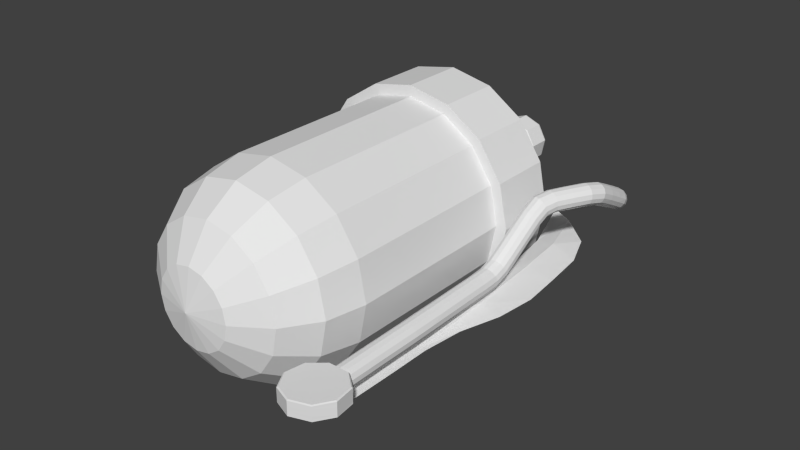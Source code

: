 # Source: BasicShip_02.blend  (saved by Blender 2.70.0; exported with 4.5.12 LTS)
import bpy
from mathutils import Matrix  # noqa: F401  (used for matrix-valued properties, if any)

bpy.ops.wm.read_factory_settings(use_empty=True)
scene = bpy.context.scene
scene.name = 'Scene'

# ---- collections
col_collection_1 = bpy.data.collections.new('Collection 1'); scene.collection.children.link(col_collection_1)

# ---- world
world_world = bpy.data.worlds.new('World'); scene.world = world_world
world_world.color = (0.05088, 0.05088, 0.05088)
world_world.use_sun_shadow = False
world_world.sun_shadow_jitter_overblur = 0.0
world_world.cycles.sampling_method = 'MANUAL'
world_world.cycles.sample_map_resolution = 256

# ---- meshes
me_group17566 = bpy.data.meshes.new('Group17566')
me_group17566.from_pydata([(1.421, -0.08173, 2.333), (1.439, -0.103, 2.341), (1.454, -0.09482, 2.292), (1.425, -0.07074, 2.297), (1.395, -0.0807, 2.344), (1.413, -0.1096, 2.366), (1.389, -0.06117, 2.295), (0.7325, 0.2625, -0.7066), (0.733, 0.242, -0.6858), (0.7256, 0.2122, -0.7269), (0.7267, 0.2476, -0.7418), (0.7224, 0.2905, -0.705), (0.7222, 0.2787, -0.6617), (0.7113, 0.283, -0.7528), (0.6893, 0.2646, -0.6259), (0.6953, 0.2403, -0.6271), (0.7137, 0.2558, -0.6422), (0.6966, 0.2811, -0.6375), (0.6718, 0.2934, -0.6318), (0.6689, 0.2701, -0.6203), (0.6681, 0.2378, -0.6156), (0.6011, 0.2234, -0.6293), (0.5802, 0.2041, -0.6516), (0.6093, 0.1787, -0.6517), (0.6271, 0.2109, -0.6244), (0.6361, 0.2493, -0.6136), (0.5986, 0.2538, -0.6261), (0.5635, 0.2369, -0.6608), (0.6458, 0.3209, -0.6525), (0.6726, 0.3181, -0.6561), (0.6622, 0.3342, -0.6958), (0.6248, 0.3312, -0.681), (0.6021, 0.3112, -0.6576), (0.6387, 0.3038, -0.6358), (1.315, -0.165, 2.332), (1.302, -0.1669, 2.296), (1.317, -0.2006, 2.291), (1.33, -0.1866, 2.338), (1.32, -0.1389, 2.342), (1.301, -0.1279, 2.296), (1.343, -0.1606, 2.362), (1.386, -0.1945, 2.359), (1.37, -0.1788, 2.367), (1.357, -0.2051, 2.34), (1.386, -0.2159, 2.336), (1.416, -0.2065, 2.337), (1.402, -0.1846, 2.362), (1.384, -0.1594, 2.374), (1.432, -0.1575, 2.361), (1.419, -0.1711, 2.363), (1.438, -0.1882, 2.337), (1.452, -0.1628, 2.34), (1.449, -0.1313, 2.342), (1.424, -0.1369, 2.366), (1.399, -0.1479, 2.374), (1.382, -0.1208, 2.375), (1.363, -0.137, 2.372), (1.362, -0.09023, 2.351), (1.337, -0.1093, 2.351), (1.35, -0.06888, 2.298), (1.319, -0.09341, 2.298), (1.345, -0.05894, 2.23), (1.311, -0.08663, 2.229), (1.29, -0.125, 2.228), (1.307, -0.08141, 2.087), (1.285, -0.1212, 2.087), (1.285, -0.1663, 2.086), (1.291, -0.1679, 2.227), (1.304, -0.2075, 2.086), (1.309, -0.2069, 2.226), (1.337, -0.2372, 2.085), (1.342, -0.2344, 2.225), (1.348, -0.2251, 2.292), (1.384, -0.2432, 2.224), (1.385, -0.2336, 2.291), (1.426, -0.2352, 2.224), (1.422, -0.2257, 2.29), (1.459, -0.2085, 2.224), (1.452, -0.2021, 2.29), (1.478, -0.1705, 2.225), (1.47, -0.1677, 2.291), (1.479, -0.128, 2.226), (1.47, -0.13, 2.293), (1.462, -0.089, 2.228), (1.483, -0.1258, 2.085), (1.465, -0.08475, 2.086), (1.431, -0.05562, 2.086), (1.429, -0.06133, 2.229), (1.387, -0.04446, 2.086), (1.387, -0.0509, 2.23), (1.342, -0.05275, 2.087), (1.387, -0.04138, 1.903), (1.342, -0.04938, 1.903), (1.306, -0.07763, 1.902), (1.343, -0.04632, 1.717), (1.307, -0.07402, 1.717), (1.284, -0.1136, 1.716), (1.284, -0.1174, 1.902), (1.283, -0.1589, 1.715), (1.283, -0.1627, 1.901), (1.301, -0.2006, 1.715), (1.302, -0.2044, 1.901), (1.334, -0.2317, 1.714), (1.335, -0.2349, 1.9), (1.379, -0.242, 1.714), (1.38, -0.2449, 1.9), (1.382, -0.2466, 2.085), (1.425, -0.2373, 1.9), (1.426, -0.2388, 2.085), (1.461, -0.2098, 1.9), (1.461, -0.211, 2.085), (1.482, -0.1694, 1.901), (1.482, -0.1708, 2.085), (1.484, -0.124, 1.901), (1.481, -0.1676, 1.716), (1.484, -0.1222, 1.717), (1.466, -0.08062, 1.717), (1.465, -0.08253, 1.902), (1.432, -0.05051, 1.718), (1.431, -0.05286, 1.902), (1.388, -0.03872, 1.718), (1.434, -0.04781, 1.533), (1.39, -0.0357, 1.532), (1.346, -0.04293, 1.532), (1.392, -0.03319, 1.347), (1.347, -0.04029, 1.347), (1.31, -0.06688, 1.347), (1.309, -0.07011, 1.531), (1.288, -0.1063, 1.347), (1.286, -0.1096, 1.531), (1.285, -0.1515, 1.346), (1.284, -0.1548, 1.53), (1.303, -0.1934, 1.346), (1.302, -0.1966, 1.529), (1.335, -0.2251, 1.345), (1.335, -0.2283, 1.529), (1.379, -0.2363, 1.345), (1.379, -0.2389, 1.529), (1.424, -0.2294, 1.345), (1.425, -0.2319, 1.53), (1.424, -0.2348, 1.715), (1.461, -0.2056, 1.53), (1.46, -0.2079, 1.715), (1.483, -0.1654, 1.531), (1.462, -0.2039, 1.345), (1.483, -0.1637, 1.345), (1.487, -0.1183, 1.345), (1.486, -0.1201, 1.532), (1.469, -0.07651, 1.346), (1.468, -0.07838, 1.532), (1.436, -0.04579, 1.346), (1.467, -0.07603, 1.159), (1.433, -0.04583, 1.16), (1.39, -0.03215, 1.161), (1.43, -0.04569, 0.9747), (1.387, -0.03113, 0.9755), (1.342, -0.03865, 0.9763), (1.345, -0.03961, 1.161), (1.305, -0.0646, 0.9768), (1.307, -0.06526, 1.162), (1.282, -0.1039, 0.977), (1.285, -0.105, 1.162), (1.279, -0.1491, 0.977), (1.282, -0.1503, 1.162), (1.296, -0.1912, 0.9765), (1.3, -0.1921, 1.162), (1.329, -0.2222, 0.9758), (1.332, -0.2235, 1.161), (1.372, -0.2362, 0.975), (1.376, -0.236, 1.16), (1.417, -0.2279, 0.9742), (1.421, -0.2284, 1.159), (1.455, -0.2033, 0.9736), (1.459, -0.2039, 1.159), (1.477, -0.1635, 0.9734), (1.48, -0.1634, 1.159), (1.48, -0.118, 0.9735), (1.484, -0.118, 1.159), (1.465, -0.07547, 0.9739), (1.477, -0.1181, 0.7882), (1.462, -0.0751, 0.7887), (1.427, -0.04521, 0.7895), (1.458, -0.07535, 0.6036), (1.425, -0.04444, 0.6044), (1.381, -0.03127, 0.6052), (1.384, -0.03145, 0.7903), (1.336, -0.03583, 0.606), (1.339, -0.03744, 0.7911), (1.299, -0.06285, 0.6065), (1.302, -0.06384, 0.7916), (1.276, -0.1017, 0.6067), (1.278, -0.1026, 0.7919), (1.272, -0.1468, 0.6066), (1.275, -0.1479, 0.7918), (1.289, -0.189, 0.6061), (1.292, -0.1904, 0.7913), (1.321, -0.2206, 0.6053), (1.325, -0.2213, 0.7906), (1.365, -0.2341, 0.6045), (1.368, -0.235, 0.7898), (1.41, -0.2279, 0.6037), (1.413, -0.2277, 0.789), (1.447, -0.2023, 0.6031), (1.451, -0.2026, 0.7884), (1.471, -0.1635, 0.6029), (1.474, -0.1636, 0.7882), (1.474, -0.1181, 0.6031), (1.467, -0.1633, 0.4176), (1.471, -0.1182, 0.4183), (1.455, -0.07563, 0.4192), (1.469, -0.1125, 0.2537), (1.453, -0.0701, 0.2637), (1.421, -0.03872, 0.2719), (1.423, -0.04371, 0.4202), (1.377, -0.02503, 0.2749), (1.379, -0.03079, 0.4212), (1.332, -0.03061, 0.2723), (1.333, -0.03592, 0.422), (1.294, -0.05505, 0.2652), (1.296, -0.0617, 0.4224), (1.272, -0.09444, 0.2553), (1.273, -0.1009, 0.4221), (1.265, -0.1393, 0.2461), (1.268, -0.1458, 0.4214), (1.282, -0.1815, 0.2387), (1.285, -0.1878, 0.4202), (1.314, -0.2135, 0.2334), (1.317, -0.2202, 0.4188), (1.358, -0.2283, 0.2313), (1.361, -0.2334, 0.4178), (1.403, -0.2214, 0.2325), (1.406, -0.2271, 0.4172), (1.442, -0.197, 0.2367), (1.444, -0.2022, 0.4171), (1.464, -0.1578, 0.2439), (1.447, -0.1438, 0.09369), (1.469, -0.1091, 0.1143), (1.473, -0.0692, 0.1362), (1.481, -0.007498, -0.01821), (1.484, 0.02749, 0.0104), (1.469, 0.06162, 0.03598), (1.457, -0.02973, 0.1553), (1.436, 0.0883, 0.0533), (1.425, -0.0002547, 0.1682), (1.393, 0.1016, 0.05878), (1.382, 0.01315, 0.1733), (1.348, 0.09891, 0.05164), (1.336, 0.008321, 0.1701), (1.31, 0.08158, 0.03372), (1.298, -0.01468, 0.1579), (1.288, 0.05152, 0.007626), (1.276, -0.0506, 0.1387), (1.283, 0.01635, -0.02065), (1.27, -0.09055, 0.1161), (1.299, -0.01749, -0.04567), (1.286, -0.1281, 0.09556), (1.333, -0.04353, -0.0628), (1.319, -0.1562, 0.08066), (1.375, -0.05777, -0.06971), (1.362, -0.1704, 0.07453), (1.42, -0.054, -0.06202), (1.408, -0.1649, 0.07965), (1.458, -0.03668, -0.04408), (1.433, 0.06263, -0.2065), (1.472, 0.0803, -0.1889), (1.495, 0.1092, -0.1631), (1.484, 0.1854, -0.3192), (1.508, 0.2157, -0.2952), (1.512, 0.2533, -0.2697), (1.498, 0.1441, -0.1341), (1.498, 0.2888, -0.2457), (1.483, 0.1779, -0.1078), (1.465, 0.3159, -0.2302), (1.451, 0.2039, -0.08952), (1.422, 0.331, -0.2247), (1.407, 0.2168, -0.0831), (1.377, 0.3291, -0.2319), (1.362, 0.2139, -0.08973), (1.339, 0.3119, -0.2495), (1.324, 0.1966, -0.1073), (1.316, 0.2819, -0.2746), (1.302, 0.1671, -0.1334), (1.311, 0.2461, -0.3019), (1.297, 0.1322, -0.1621), (1.326, 0.2113, -0.3263), (1.313, 0.09856, -0.1879), (1.358, 0.1842, -0.3419), (1.346, 0.07295, -0.2057), (1.4, 0.1676, -0.3472), (1.388, 0.05863, -0.2136), (1.445, 0.1687, -0.3383), (1.417, 0.2285, -0.4404), (1.46, 0.2272, -0.4283), (1.498, 0.2439, -0.4109), (1.492, 0.2466, -0.5189), (1.53, 0.2637, -0.5012), (1.558, 0.2964, -0.4853), (1.523, 0.2762, -0.3913), (1.565, 0.3402, -0.475), (1.529, 0.3192, -0.3732), (1.558, 0.385, -0.4728), (1.516, 0.363, -0.3593), (1.533, 0.422, -0.4793), (1.486, 0.3987, -0.3531), (1.495, 0.4441, -0.4928), (1.444, 0.4194, -0.3551), (1.453, 0.4477, -0.5102), (1.399, 0.4214, -0.3663), (1.415, 0.4307, -0.5277), (1.36, 0.404, -0.3838), (1.387, 0.3972, -0.5424), (1.336, 0.3709, -0.404), (1.377, 0.3537, -0.5503), (1.33, 0.3289, -0.4236), (1.385, 0.3092, -0.5513), (1.344, 0.2858, -0.4377), (1.411, 0.2728, -0.5448), (1.376, 0.2508, -0.4434), (1.449, 0.2492, -0.5344), (1.48, 0.2714, -0.6976), (1.516, 0.2479, -0.6806), (1.556, 0.2446, -0.6615), (1.581, 0.2436, -0.8287), (1.624, 0.2391, -0.8148), (1.666, 0.2562, -0.804), (1.595, 0.2619, -0.6441), (1.698, 0.2875, -0.7961), (1.625, 0.294, -0.6312), (1.712, 0.3306, -0.7959), (1.636, 0.3381, -0.6275), (1.708, 0.3757, -0.8023), (1.631, 0.3831, -0.6312), (1.686, 0.4138, -0.8144), (1.608, 0.4205, -0.6425), (1.649, 0.4361, -0.83), (1.572, 0.4425, -0.6594), (1.606, 0.4413, -0.8459), (1.531, 0.4469, -0.6781), (1.566, 0.4243, -0.8583), (1.493, 0.43, -0.6953), (1.535, 0.3916, -0.8646), (1.464, 0.3971, -0.7079), (1.519, 0.3487, -0.8634), (1.452, 0.3535, -0.7127), (1.522, 0.3043, -0.8551), (1.457, 0.3086, -0.7093), (1.545, 0.2668, -0.8428), (1.547, 0.2791, -0.9663), (1.569, 0.2427, -0.9517), (1.604, 0.2184, -0.9391), (1.561, 0.1848, -1.076), (1.596, 0.1578, -1.064), (1.64, 0.1497, -1.064), (1.649, 0.2124, -0.9313), (1.684, 0.1568, -1.072), (1.693, 0.2268, -0.9306), (1.718, 0.1816, -1.087), (1.729, 0.2545, -0.9364), (1.737, 0.2179, -1.107), (1.747, 0.2948, -0.9495), (1.737, 0.2584, -1.127), (1.746, 0.3378, -0.9651), (1.716, 0.2951, -1.143), (1.725, 0.3752, -0.9802), (1.681, 0.321, -1.154), (1.688, 0.3993, -0.9915), (1.637, 0.3308, -1.155), (1.643, 0.4066, -0.9977), (1.593, 0.3232, -1.148), (1.599, 0.3932, -0.9972), (1.559, 0.2978, -1.132), (1.564, 0.3636, -0.9909), (1.538, 0.2625, -1.112), (1.546, 0.3226, -0.9802), (1.539, 0.2218, -1.092), (1.525, 0.1825, -1.275), (1.525, 0.1417, -1.255), (1.543, 0.1041, -1.237), (1.512, 0.08583, -1.369), (1.53, 0.0464, -1.355), (1.563, 0.01568, -1.351), (1.579, 0.07738, -1.227), (1.606, -1.557e-05, -1.358), (1.623, 0.06699, -1.224), (1.649, 0.000972, -1.373), (1.667, 0.0746, -1.232), (1.684, 0.02042, -1.394), (1.702, 0.0983, -1.247), (1.704, 0.05414, -1.418), (1.722, 0.1341, -1.266), (1.707, 0.094, -1.44), (1.722, 0.1745, -1.287), (1.686, 0.1319, -1.456), (1.704, 0.2117, -1.304), (1.653, 0.1617, -1.463), (1.668, 0.2378, -1.314), (1.61, 0.1757, -1.459), (1.624, 0.2501, -1.316), (1.568, 0.1731, -1.443), (1.581, 0.2415, -1.308), (1.533, 0.1556, -1.419), (1.545, 0.2181, -1.294), (1.513, 0.1246, -1.392), (1.501, 0.1129, -1.497), (1.482, 0.08502, -1.467), (1.483, 0.04688, -1.444), (1.416, 0.05021, -1.526), (1.416, 0.01177, -1.502), (1.43, -0.0293, -1.49), (1.499, 0.007462, -1.43), (1.457, -0.06517, -1.495), (1.53, -0.02553, -1.431), (1.488, -0.0917, -1.515), (1.57, -0.04675, -1.445), (1.517, -0.101, -1.547), (1.61, -0.0527, -1.469), (1.541, -0.09242, -1.584), (1.642, -0.03842, -1.501), (1.555, -0.06572, -1.618), (1.66, -0.01003, -1.532), (1.556, -0.02797, -1.643), (1.66, 0.02861, -1.556), (1.542, 0.01423, -1.653), (1.643, 0.06935, -1.568), (1.519, 0.05253, -1.647), (1.612, 0.104, -1.567), (1.49, 0.07877, -1.626), (1.573, 0.1245, -1.552), (1.46, 0.08701, -1.593), (1.533, 0.1278, -1.527), (1.432, 0.07806, -1.558), (1.33, 0.03165, -1.68), (1.309, 0.0253, -1.641), (1.298, 0.0009417, -1.604), (1.179, -0.03218, -1.712), (1.177, -0.05339, -1.671), (1.183, -0.08539, -1.639), (1.299, -0.03581, -1.578), (1.199, -0.1257, -1.626), (1.31, -0.07819, -1.567), (1.219, -0.1652, -1.632), (1.33, -0.1182, -1.575), (1.241, -0.1971, -1.655), (1.356, -0.1474, -1.598), (1.259, -0.2125, -1.694), (1.382, -0.1591, -1.633), (1.272, -0.2121, -1.738), (1.402, -0.1519, -1.672), (1.274, -0.1926, -1.78), (1.415, -0.1296, -1.709), (1.268, -0.1588, -1.811), (1.414, -0.09216, -1.734), (1.253, -0.1178, -1.825), (1.402, -0.04993, -1.745), (1.232, -0.07771, -1.819), (1.382, -0.0104, -1.739), (1.21, -0.04658, -1.795), (1.356, 0.01758, -1.715), (1.191, -0.03054, -1.756), (1.054, -0.1247, -1.807), (1.043, -0.1041, -1.769), (1.041, -0.09986, -1.724), (0.8823, -0.1848, -1.762), (0.8807, -0.1809, -1.716), (0.8891, -0.1942, -1.674), (1.048, -0.1143, -1.681), (0.9049, -0.223, -1.642), (1.062, -0.143, -1.649), (0.9256, -0.2609, -1.627), (1.081, -0.182, -1.635), (0.9474, -0.3002, -1.634), (1.102, -0.2221, -1.642), (0.9655, -0.3342, -1.658), (1.12, -0.2566, -1.665), (0.9753, -0.3549, -1.698), (1.13, -0.2759, -1.705), (0.9756, -0.3588, -1.743), (1.133, -0.2802, -1.75), (0.9677, -0.3469, -1.786), (1.126, -0.2661, -1.793), (0.9511, -0.3171, -1.816), (1.111, -0.2365, -1.823), (0.9308, -0.2793, -1.831), (1.092, -0.1984, -1.838), (0.9101, -0.2397, -1.825), (1.071, -0.1585, -1.832), (0.8932, -0.2066, -1.8), (0.7681, -0.3087, -1.818), (0.7625, -0.2718, -1.792), (0.7658, -0.2439, -1.755), (0.6834, -0.3008, -1.779), (0.6981, -0.2693, -1.743), (0.7165, -0.2546, -1.701), (0.7777, -0.2319, -1.711), (0.7348, -0.2648, -1.66), (0.7927, -0.2429, -1.669), (0.7494, -0.293, -1.629), (0.8075, -0.2712, -1.637), (0.7566, -0.3368, -1.615), (0.8183, -0.3146, -1.622), (0.7555, -0.3863, -1.619), (0.8251, -0.3614, -1.628), (0.7488, -0.4315, -1.639), (0.829, -0.4015, -1.651), (0.7374, -0.4633, -1.675), (0.8306, -0.4267, -1.689), (0.725, -0.4752, -1.72), (0.8255, -0.4332, -1.734), (0.7081, -0.4644, -1.762), (0.8147, -0.4214, -1.777), (0.692, -0.4355, -1.794), (0.7991, -0.3919, -1.808), (0.6805, -0.392, -1.807), (0.7822, -0.3517, -1.822), (0.6764, -0.3438, -1.803), (0.5919, -0.3877, -1.762), (0.601, -0.3409, -1.765), (0.6207, -0.2981, -1.747), (0.5394, -0.2984, -1.699), (0.5655, -0.2622, -1.691), (0.5961, -0.235, -1.669), (0.6445, -0.2666, -1.716), (0.6261, -0.2249, -1.635), (0.6687, -0.2526, -1.677), (0.6511, -0.2355, -1.597), (0.6901, -0.263, -1.638), (0.6674, -0.2658, -1.565), (0.7058, -0.292, -1.607), (0.6695, -0.3086, -1.547), (0.7107, -0.337, -1.593), (0.6574, -0.3541, -1.544), (0.704, -0.384, -1.593), (0.6323, -0.391, -1.551), (0.6877, -0.4295, -1.609), (0.5998, -0.4148, -1.57), (0.6608, -0.4604, -1.636), (0.5658, -0.4201, -1.6), (0.6323, -0.4711, -1.672), (0.5375, -0.4089, -1.634), (0.6073, -0.4599, -1.71), (0.5243, -0.3788, -1.666), (0.5932, -0.4307, -1.742), (0.5246, -0.3398, -1.689), (0.4377, -0.2943, -1.552), (0.4398, -0.2586, -1.579), (0.4591, -0.2212, -1.595), (0.3526, -0.1696, -1.46), (0.3707, -0.1321, -1.478), (0.404, -0.1013, -1.482), (0.4914, -0.1897, -1.597), (0.4435, -0.08199, -1.472), (0.5306, -0.1705, -1.585), (0.4829, -0.08081, -1.451), (0.5678, -0.1664, -1.56), (0.5162, -0.09601, -1.424), (0.5967, -0.1792, -1.527), (0.5354, -0.125, -1.395), (0.6115, -0.2065, -1.493), (0.5345, -0.1632, -1.369), (0.6074, -0.2415, -1.465), (0.5157, -0.2008, -1.351), (0.5869, -0.2784, -1.448), (0.4806, -0.2297, -1.344), (0.5556, -0.3107, -1.446), (0.4387, -0.2458, -1.352), (0.5173, -0.3296, -1.46), (0.3991, -0.2474, -1.373), (0.48, -0.3348, -1.486), (0.3679, -0.2337, -1.401), (0.4518, -0.3216, -1.518), (0.3519, -0.2057, -1.433), (0.3134, -0.1648, -1.306), (0.2933, -0.1329, -1.333), (0.2907, -0.09562, -1.36), (0.2935, -0.06755, -1.227), (0.2914, -0.02781, -1.25), (0.3117, 0.005999, -1.274), (0.3114, -0.05929, -1.38), (0.3465, 0.02904, -1.294), (0.3468, -0.03075, -1.389), (0.392, 0.03407, -1.304), (0.3915, -0.01891, -1.387), (0.4384, 0.02371, -1.301), (0.4374, -0.02463, -1.375), (0.4761, -0.00082, -1.287), (0.4755, -0.04556, -1.355), (0.4984, -0.03538, -1.266), (0.4968, -0.07774, -1.331), (0.4999, -0.07376, -1.242), (0.4992, -0.1156, -1.307), (0.4805, -0.1083, -1.221), (0.4796, -0.151, -1.287), (0.4447, -0.1321, -1.205), (0.4437, -0.1768, -1.275), (0.3983, -0.1399, -1.198), (0.3961, -0.1877, -1.274), (0.3516, -0.1308, -1.199), (0.3509, -0.1839, -1.285), (0.3144, -0.1047, -1.209), (0.3988, -0.06675, -1.083), (0.3661, -0.03581, -1.086), (0.3471, 0.003416, -1.099), (0.4344, 0.04319, -0.9396), (0.4154, 0.08256, -0.9521), (0.4128, 0.1228, -0.9729), (0.3451, 0.04354, -1.12), (0.4314, 0.155, -0.9993), (0.3642, 0.07576, -1.146), (0.4629, 0.1753, -1.025), (0.3962, 0.09618, -1.171), (0.5037, 0.1766, -1.046), (0.4373, 0.09732, -1.19), (0.5447, 0.16, -1.056), (0.4784, 0.08101, -1.2), (0.5784, 0.1293, -1.056), (0.5128, 0.05167, -1.198), (0.5968, 0.08954, -1.044), (0.5324, 0.01355, -1.182), (0.5979, 0.04941, -1.023), (0.5334, -0.02674, -1.16), (0.5804, 0.01713, -0.9958), (0.5142, -0.06056, -1.136), (0.5493, -0.00272, -0.9696), (0.4812, -0.0813, -1.112), (0.5084, -0.002924, -0.9497), (0.44, -0.08175, -1.094), (0.4672, 0.01224, -0.9383), (0.5782, 0.07783, -0.8024), (0.5372, 0.09238, -0.7913), (0.5042, 0.1225, -0.7919), (0.5847, 0.1479, -0.6952), (0.5526, 0.1758, -0.6954), (0.5332, 0.2123, -0.7074), (0.485, 0.1616, -0.8038), (0.5288, 0.251, -0.7262), (0.4813, 0.202, -0.8239), (0.545, 0.2841, -0.7511), (0.4993, 0.2345, -0.8505), (0.5765, 0.3059, -0.7766), (0.5309, 0.2554, -0.8768), (0.6175, 0.3087, -0.7972), (0.5718, 0.2575, -0.8973), (0.659, 0.2921, -0.8089), (0.6135, 0.241, -0.9081), (0.6915, 0.2609, -0.8081), (0.648, 0.2107, -0.9073), (0.708, 0.2214, -0.7984), (0.6666, 0.1716, -0.8937), (0.7079, 0.1825, -0.7792), (0.6679, 0.1318, -0.8723), (0.6913, 0.1516, -0.7541), (0.6503, 0.09935, -0.8465), (0.6618, 0.1332, -0.7278), (0.6191, 0.07888, -0.8215), (0.6232, 0.133, -0.7071), (0.6823, 0.1666, -0.6807), (0.6457, 0.1651, -0.6623), (0.695, 0.2023, -0.6453), (0.6622, 0.2009, -0.6289), (0.7108, 0.1849, -0.7037), (0.7196, 0.2187, -0.6651), (0.6813, 0.3133, -0.7552), (0.6408, 0.3287, -0.7454), (0.699, 0.3187, -0.7051), (0.7022, 0.3038, -0.661), (0.6009, 0.3253, -0.7256), (0.5712, 0.3035, -0.7007), (0.5591, 0.2724, -0.6777), (0.5967, 0.2835, -0.6385), (0.6373, 0.2786, -0.6201), (1.385, -0.03609, 2.382), (1.448, -0.03609, 2.349), (1.41, -0.03609, 2.314), (1.36, -0.03609, 2.313), (1.33, -0.03609, 2.348), (1.318, -0.03609, 2.391), (1.332, -0.03609, 2.437), (1.38, -0.03609, 2.446), (1.429, -0.03609, 2.444), (1.458, -0.03609, 2.401), (1.383, -0.1821, 2.378), (1.446, -0.1821, 2.344), (1.445, -0.1821, 2.392), (1.407, -0.1821, 2.31), (1.358, -0.1821, 2.318), (1.324, -0.1821, 2.349), (1.319, -0.1821, 2.394), (1.383, -0.1821, 2.44), (1.343, -0.1821, 2.432), (1.417, -0.1821, 2.422), (1.5, -0.1821, 2.404), (1.456, -0.1821, 2.473), (1.383, -0.1821, 2.478), (1.479, -0.1821, 2.502), (1.38, -0.1821, 2.531), (1.288, -0.1821, 2.493), (1.311, -0.1821, 2.467), (1.235, -0.1821, 2.407), (1.267, -0.1821, 2.403), (1.253, -0.1821, 2.308), (1.284, -0.1821, 2.326), (1.331, -0.1821, 2.243), (1.34, -0.1821, 2.269), (1.434, -0.1821, 2.241), (1.423, -0.1821, 2.267), (1.515, -0.1821, 2.308), (1.489, -0.1821, 2.321), (1.518, -0.1821, 2.409), (1.522, -0.1821, 2.305), (1.543, -0.1821, 2.415), (1.496, -0.1821, 2.524), (1.565, -0.1821, 2.421), (1.512, -0.1821, 2.544), (1.378, -0.1821, 2.585), (1.379, -0.1821, 2.559), (1.247, -0.1821, 2.539), (1.263, -0.1821, 2.52), (1.188, -0.1821, 2.414), (1.211, -0.1821, 2.411), (1.216, -0.1821, 2.285), (1.235, -0.1821, 2.296), (1.318, -0.1821, 2.202), (1.325, -0.1821, 2.222), (1.451, -0.1821, 2.201), (1.442, -0.1821, 2.221), (1.528, -0.1821, 2.301), (1.459, -0.1821, 2.181), (1.571, -0.1821, 2.279), (1.598, -0.1821, 2.427), (1.591, -0.1821, 2.267), (1.612, -0.1821, 2.431), (1.536, -0.1821, 2.574), (1.524, -0.1821, 2.559), (1.375, -0.1821, 2.624), (1.376, -0.1821, 2.605), (1.222, -0.1821, 2.566), (1.234, -0.1821, 2.553), (1.148, -0.1821, 2.42), (1.167, -0.1821, 2.417), (1.181, -0.1821, 2.263), (1.198, -0.1821, 2.273), (1.304, -0.1821, 2.162), (1.311, -0.1821, 2.181), (1.467, -0.1821, 2.163), (1.297, -0.1821, 2.143), (1.475, -0.1821, 2.144), (1.609, -0.1821, 2.257), (1.483, -0.1821, 2.125), (1.626, -0.1812, 2.248), (1.653, -0.1756, 2.441), (1.641, -0.1821, 2.438), (1.555, -0.1741, 2.596), (1.548, -0.1821, 2.588), (1.373, -0.1748, 2.656), (1.374, -0.1821, 2.644), (1.203, -0.1745, 2.588), (1.21, -0.1821, 2.58), (1.112, -0.1782, 2.426), (1.128, -0.1821, 2.423), (1.147, -0.1821, 2.241), (1.164, -0.1821, 2.252), (1.29, -0.1821, 2.123), (1.146, -0.1624, 2.241), (1.289, -0.1638, 2.122), (1.484, -0.1635, 2.123), (1.289, -0.1388, 2.122), (1.484, -0.1385, 2.123), (1.625, -0.1353, 2.247), (1.625, -0.1611, 2.247), (1.653, -0.1299, 2.441), (1.653, -0.1558, 2.441), (1.556, -0.1272, 2.596), (1.555, -0.1539, 2.596), (1.373, -0.1275, 2.656), (1.373, -0.1544, 2.656), (1.203, -0.1284, 2.588), (1.203, -0.1547, 2.588), (1.112, -0.1325, 2.426), (1.112, -0.1581, 2.426), (1.146, -0.1368, 2.241), (1.113, -0.09265, 2.427), (1.146, -0.09792, 2.241), (1.288, -0.1004, 2.122), (1.146, -0.06802, 2.241), (1.288, -0.06932, 2.122), (1.484, -0.06904, 2.123), (1.484, -0.09991, 2.123), (1.625, -0.06684, 2.246), (1.625, -0.09625, 2.247), (1.653, -0.06344, 2.44), (1.653, -0.08996, 2.441), (1.556, -0.06201, 2.596), (1.556, -0.08779, 2.596), (1.374, -0.06165, 2.656), (1.374, -0.08745, 2.656), (1.203, -0.06253, 2.588), (1.203, -0.08866, 2.588), (1.113, -0.06469, 2.427), (1.204, -0.04254, 2.588), (1.113, -0.04375, 2.427), (1.146, -0.04624, 2.242), (1.124, -0.03609, 2.425), (1.154, -0.03609, 2.247), (1.291, -0.03609, 2.131), (1.288, -0.04696, 2.122), (1.48, -0.03609, 2.132), (1.483, -0.04691, 2.123), (1.616, -0.03609, 2.252), (1.625, -0.04528, 2.246), (1.641, -0.03609, 2.437), (1.653, -0.04301, 2.44), (1.547, -0.03609, 2.586), (1.556, -0.04207, 2.596), (1.375, -0.03609, 2.642), (1.374, -0.0416, 2.656), (1.212, -0.03609, 2.579), (1.376, -0.03609, 2.622), (1.224, -0.03609, 2.564), (1.144, -0.03609, 2.422), (1.237, -0.03609, 2.55), (1.164, -0.03609, 2.418), (1.188, -0.03609, 2.267), (1.171, -0.03609, 2.257), (1.306, -0.03609, 2.169), (1.299, -0.03609, 2.15), (1.464, -0.03609, 2.169), (1.472, -0.03609, 2.15), (1.581, -0.03609, 2.273), (1.599, -0.03609, 2.262), (1.602, -0.03609, 2.429), (1.622, -0.03609, 2.433), (1.521, -0.03609, 2.556), (1.534, -0.03609, 2.571), (1.376, -0.03609, 2.602), (1.507, -0.03609, 2.54), (1.377, -0.03609, 2.58), (1.249, -0.03609, 2.534), (1.377, -0.03609, 2.55), (1.269, -0.03609, 2.511), (1.215, -0.03609, 2.409), (1.186, -0.03609, 2.414), (1.233, -0.03609, 2.293), (1.206, -0.03609, 2.278), (1.325, -0.03609, 2.218), (1.314, -0.03609, 2.189), (1.446, -0.03609, 2.218), (1.457, -0.03609, 2.189), (1.536, -0.03609, 2.299), (1.563, -0.03609, 2.284), (1.551, -0.03609, 2.419), (1.581, -0.03609, 2.424), (1.488, -0.03609, 2.517), (1.519, -0.03609, 2.413), (1.454, -0.03609, 2.473), (1.378, -0.03609, 2.517), (1.291, -0.03609, 2.485), (1.248, -0.03609, 2.403), (1.261, -0.03609, 2.309), (1.336, -0.03609, 2.249), (1.434, -0.03609, 2.249), (1.508, -0.03609, 2.316)], [], [(0, 1, 2, 3), (0, 4, 5, 1), (0, 3, 6, 4), (7, 8, 9, 10), (7, 11, 12, 8), (7, 10, 13, 11), (14, 15, 16, 17), (14, 17, 18, 19), (14, 19, 20, 15), (21, 22, 23, 24), (21, 24, 25, 26), (21, 26, 27, 22), (28, 29, 30, 31), (28, 31, 32, 33), (28, 33, 18, 29), (34, 35, 36, 37), (34, 38, 39, 35), (34, 37, 40, 38), (41, 42, 43, 44), (41, 44, 45, 46), (41, 46, 47, 42), (48, 49, 50, 51), (48, 51, 52, 53), (48, 53, 54, 49), (54, 53, 5, 55), (54, 55, 56, 47), (54, 47, 46, 49), (56, 55, 57, 58), (56, 58, 38, 40), (56, 40, 42, 47), (58, 57, 59, 60), (58, 60, 39, 38), (60, 59, 61, 62), (60, 62, 63, 39), (63, 62, 64, 65), (63, 65, 66, 67), (63, 67, 35, 39), (67, 66, 68, 69), (67, 69, 36, 35), (69, 68, 70, 71), (69, 71, 72, 36), (72, 43, 37, 36), (72, 71, 73, 74), (72, 74, 44, 43), (74, 73, 75, 76), (74, 76, 45, 44), (76, 75, 77, 78), (76, 78, 50, 45), (78, 77, 79, 80), (78, 80, 51, 50), (80, 79, 81, 82), (80, 82, 52, 51), (82, 81, 83, 2), (82, 2, 1, 52), (83, 81, 84, 85), (83, 85, 86, 87), (83, 87, 3, 2), (87, 86, 88, 89), (87, 89, 6, 3), (89, 88, 90, 61), (89, 61, 59, 6), (90, 88, 91, 92), (90, 92, 93, 64), (90, 64, 62, 61), (93, 92, 94, 95), (93, 95, 96, 97), (93, 97, 65, 64), (97, 96, 98, 99), (97, 99, 66, 65), (99, 98, 100, 101), (99, 101, 68, 66), (101, 100, 102, 103), (101, 103, 70, 68), (103, 102, 104, 105), (103, 105, 106, 70), (106, 73, 71, 70), (106, 105, 107, 108), (106, 108, 75, 73), (108, 107, 109, 110), (108, 110, 77, 75), (110, 109, 111, 112), (110, 112, 79, 77), (112, 111, 113, 84), (112, 84, 81, 79), (113, 111, 114, 115), (113, 115, 116, 117), (113, 117, 85, 84), (117, 116, 118, 119), (117, 119, 86, 85), (119, 118, 120, 91), (119, 91, 88, 86), (120, 118, 121, 122), (120, 122, 123, 94), (120, 94, 92, 91), (123, 122, 124, 125), (123, 125, 126, 127), (123, 127, 95, 94), (127, 126, 128, 129), (127, 129, 96, 95), (129, 128, 130, 131), (129, 131, 98, 96), (131, 130, 132, 133), (131, 133, 100, 98), (133, 132, 134, 135), (133, 135, 102, 100), (135, 134, 136, 137), (135, 137, 104, 102), (137, 136, 138, 139), (137, 139, 140, 104), (140, 107, 105, 104), (140, 139, 141, 142), (140, 142, 109, 107), (142, 141, 143, 114), (142, 114, 111, 109), (143, 141, 144, 145), (143, 145, 146, 147), (143, 147, 115, 114), (147, 146, 148, 149), (147, 149, 116, 115), (149, 148, 150, 121), (149, 121, 118, 116), (150, 148, 151, 152), (150, 152, 153, 124), (150, 124, 122, 121), (153, 152, 154, 155), (153, 155, 156, 157), (153, 157, 125, 124), (157, 156, 158, 159), (157, 159, 126, 125), (159, 158, 160, 161), (159, 161, 128, 126), (161, 160, 162, 163), (161, 163, 130, 128), (163, 162, 164, 165), (163, 165, 132, 130), (165, 164, 166, 167), (165, 167, 134, 132), (167, 166, 168, 169), (167, 169, 136, 134), (169, 168, 170, 171), (169, 171, 138, 136), (171, 170, 172, 173), (171, 173, 144, 138), (173, 172, 174, 175), (173, 175, 145, 144), (175, 174, 176, 177), (175, 177, 146, 145), (177, 176, 178, 151), (177, 151, 148, 146), (178, 176, 179, 180), (178, 180, 181, 154), (178, 154, 152, 151), (181, 180, 182, 183), (181, 183, 184, 185), (181, 185, 155, 154), (185, 184, 186, 187), (185, 187, 156, 155), (187, 186, 188, 189), (187, 189, 158, 156), (189, 188, 190, 191), (189, 191, 160, 158), (191, 190, 192, 193), (191, 193, 162, 160), (193, 192, 194, 195), (193, 195, 164, 162), (195, 194, 196, 197), (195, 197, 166, 164), (197, 196, 198, 199), (197, 199, 168, 166), (199, 198, 200, 201), (199, 201, 170, 168), (201, 200, 202, 203), (201, 203, 172, 170), (203, 202, 204, 205), (203, 205, 174, 172), (205, 204, 206, 179), (205, 179, 176, 174), (206, 204, 207, 208), (206, 208, 209, 182), (206, 182, 180, 179), (209, 208, 210, 211), (209, 211, 212, 213), (209, 213, 183, 182), (213, 212, 214, 215), (213, 215, 184, 183), (215, 214, 216, 217), (215, 217, 186, 184), (217, 216, 218, 219), (217, 219, 188, 186), (219, 218, 220, 221), (219, 221, 190, 188), (221, 220, 222, 223), (221, 223, 192, 190), (223, 222, 224, 225), (223, 225, 194, 192), (225, 224, 226, 227), (225, 227, 196, 194), (227, 226, 228, 229), (227, 229, 198, 196), (229, 228, 230, 231), (229, 231, 200, 198), (231, 230, 232, 233), (231, 233, 202, 200), (233, 232, 234, 207), (233, 207, 204, 202), (234, 232, 235, 236), (234, 236, 237, 210), (234, 210, 208, 207), (237, 236, 238, 239), (237, 239, 240, 241), (237, 241, 211, 210), (241, 240, 242, 243), (241, 243, 212, 211), (243, 242, 244, 245), (243, 245, 214, 212), (245, 244, 246, 247), (245, 247, 216, 214), (247, 246, 248, 249), (247, 249, 218, 216), (249, 248, 250, 251), (249, 251, 220, 218), (251, 250, 252, 253), (251, 253, 222, 220), (253, 252, 254, 255), (253, 255, 224, 222), (255, 254, 256, 257), (255, 257, 226, 224), (257, 256, 258, 259), (257, 259, 228, 226), (259, 258, 260, 261), (259, 261, 230, 228), (261, 260, 262, 235), (261, 235, 232, 230), (262, 260, 263, 264), (262, 264, 265, 238), (262, 238, 236, 235), (265, 264, 266, 267), (265, 267, 268, 269), (265, 269, 239, 238), (269, 268, 270, 271), (269, 271, 240, 239), (271, 270, 272, 273), (271, 273, 242, 240), (273, 272, 274, 275), (273, 275, 244, 242), (275, 274, 276, 277), (275, 277, 246, 244), (277, 276, 278, 279), (277, 279, 248, 246), (279, 278, 280, 281), (279, 281, 250, 248), (281, 280, 282, 283), (281, 283, 252, 250), (283, 282, 284, 285), (283, 285, 254, 252), (285, 284, 286, 287), (285, 287, 256, 254), (287, 286, 288, 289), (287, 289, 258, 256), (289, 288, 290, 263), (289, 263, 260, 258), (290, 288, 291, 292), (290, 292, 293, 266), (290, 266, 264, 263), (293, 292, 294, 295), (293, 295, 296, 297), (293, 297, 267, 266), (297, 296, 298, 299), (297, 299, 268, 267), (299, 298, 300, 301), (299, 301, 270, 268), (301, 300, 302, 303), (301, 303, 272, 270), (303, 302, 304, 305), (303, 305, 274, 272), (305, 304, 306, 307), (305, 307, 276, 274), (307, 306, 308, 309), (307, 309, 278, 276), (309, 308, 310, 311), (309, 311, 280, 278), (311, 310, 312, 313), (311, 313, 282, 280), (313, 312, 314, 315), (313, 315, 284, 282), (315, 314, 316, 317), (315, 317, 286, 284), (317, 316, 318, 291), (317, 291, 288, 286), (318, 316, 319, 320), (318, 320, 321, 294), (318, 294, 292, 291), (321, 320, 322, 323), (321, 323, 324, 325), (321, 325, 295, 294), (325, 324, 326, 327), (325, 327, 296, 295), (327, 326, 328, 329), (327, 329, 298, 296), (329, 328, 330, 331), (329, 331, 300, 298), (331, 330, 332, 333), (331, 333, 302, 300), (333, 332, 334, 335), (333, 335, 304, 302), (335, 334, 336, 337), (335, 337, 306, 304), (337, 336, 338, 339), (337, 339, 308, 306), (339, 338, 340, 341), (339, 341, 310, 308), (341, 340, 342, 343), (341, 343, 312, 310), (343, 342, 344, 345), (343, 345, 314, 312), (345, 344, 346, 319), (345, 319, 316, 314), (346, 344, 347, 348), (346, 348, 349, 322), (346, 322, 320, 319), (349, 348, 350, 351), (349, 351, 352, 353), (349, 353, 323, 322), (353, 352, 354, 355), (353, 355, 324, 323), (355, 354, 356, 357), (355, 357, 326, 324), (357, 356, 358, 359), (357, 359, 328, 326), (359, 358, 360, 361), (359, 361, 330, 328), (361, 360, 362, 363), (361, 363, 332, 330), (363, 362, 364, 365), (363, 365, 334, 332), (365, 364, 366, 367), (365, 367, 336, 334), (367, 366, 368, 369), (367, 369, 338, 336), (369, 368, 370, 371), (369, 371, 340, 338), (371, 370, 372, 373), (371, 373, 342, 340), (373, 372, 374, 347), (373, 347, 344, 342), (374, 372, 375, 376), (374, 376, 377, 350), (374, 350, 348, 347), (377, 376, 378, 379), (377, 379, 380, 381), (377, 381, 351, 350), (381, 380, 382, 383), (381, 383, 352, 351), (383, 382, 384, 385), (383, 385, 354, 352), (385, 384, 386, 387), (385, 387, 356, 354), (387, 386, 388, 389), (387, 389, 358, 356), (389, 388, 390, 391), (389, 391, 360, 358), (391, 390, 392, 393), (391, 393, 362, 360), (393, 392, 394, 395), (393, 395, 364, 362), (395, 394, 396, 397), (395, 397, 366, 364), (397, 396, 398, 399), (397, 399, 368, 366), (399, 398, 400, 401), (399, 401, 370, 368), (401, 400, 402, 375), (401, 375, 372, 370), (402, 400, 403, 404), (402, 404, 405, 378), (402, 378, 376, 375), (405, 404, 406, 407), (405, 407, 408, 409), (405, 409, 379, 378), (409, 408, 410, 411), (409, 411, 380, 379), (411, 410, 412, 413), (411, 413, 382, 380), (413, 412, 414, 415), (413, 415, 384, 382), (415, 414, 416, 417), (415, 417, 386, 384), (417, 416, 418, 419), (417, 419, 388, 386), (419, 418, 420, 421), (419, 421, 390, 388), (421, 420, 422, 423), (421, 423, 392, 390), (423, 422, 424, 425), (423, 425, 394, 392), (425, 424, 426, 427), (425, 427, 396, 394), (427, 426, 428, 429), (427, 429, 398, 396), (429, 428, 430, 403), (429, 403, 400, 398), (430, 428, 431, 432), (430, 432, 433, 406), (430, 406, 404, 403), (433, 432, 434, 435), (433, 435, 436, 437), (433, 437, 407, 406), (437, 436, 438, 439), (437, 439, 408, 407), (439, 438, 440, 441), (439, 441, 410, 408), (441, 440, 442, 443), (441, 443, 412, 410), (443, 442, 444, 445), (443, 445, 414, 412), (445, 444, 446, 447), (445, 447, 416, 414), (447, 446, 448, 449), (447, 449, 418, 416), (449, 448, 450, 451), (449, 451, 420, 418), (451, 450, 452, 453), (451, 453, 422, 420), (453, 452, 454, 455), (453, 455, 424, 422), (455, 454, 456, 457), (455, 457, 426, 424), (457, 456, 458, 431), (457, 431, 428, 426), (458, 456, 459, 460), (458, 460, 461, 434), (458, 434, 432, 431), (461, 460, 462, 463), (461, 463, 464, 465), (461, 465, 435, 434), (465, 464, 466, 467), (465, 467, 436, 435), (467, 466, 468, 469), (467, 469, 438, 436), (469, 468, 470, 471), (469, 471, 440, 438), (471, 470, 472, 473), (471, 473, 442, 440), (473, 472, 474, 475), (473, 475, 444, 442), (475, 474, 476, 477), (475, 477, 446, 444), (477, 476, 478, 479), (477, 479, 448, 446), (479, 478, 480, 481), (479, 481, 450, 448), (481, 480, 482, 483), (481, 483, 452, 450), (483, 482, 484, 485), (483, 485, 454, 452), (485, 484, 486, 459), (485, 459, 456, 454), (486, 484, 487, 488), (486, 488, 489, 462), (486, 462, 460, 459), (489, 488, 490, 491), (489, 491, 492, 493), (489, 493, 463, 462), (493, 492, 494, 495), (493, 495, 464, 463), (495, 494, 496, 497), (495, 497, 466, 464), (497, 496, 498, 499), (497, 499, 468, 466), (499, 498, 500, 501), (499, 501, 470, 468), (501, 500, 502, 503), (501, 503, 472, 470), (503, 502, 504, 505), (503, 505, 474, 472), (505, 504, 506, 507), (505, 507, 476, 474), (507, 506, 508, 509), (507, 509, 478, 476), (509, 508, 510, 511), (509, 511, 480, 478), (511, 510, 512, 513), (511, 513, 482, 480), (513, 512, 514, 487), (513, 487, 484, 482), (514, 512, 515, 516), (514, 516, 517, 490), (514, 490, 488, 487), (517, 516, 518, 519), (517, 519, 520, 521), (517, 521, 491, 490), (521, 520, 522, 523), (521, 523, 492, 491), (523, 522, 524, 525), (523, 525, 494, 492), (525, 524, 526, 527), (525, 527, 496, 494), (527, 526, 528, 529), (527, 529, 498, 496), (529, 528, 530, 531), (529, 531, 500, 498), (531, 530, 532, 533), (531, 533, 502, 500), (533, 532, 534, 535), (533, 535, 504, 502), (535, 534, 536, 537), (535, 537, 506, 504), (537, 536, 538, 539), (537, 539, 508, 506), (539, 538, 540, 541), (539, 541, 510, 508), (541, 540, 542, 515), (541, 515, 512, 510), (542, 540, 543, 544), (542, 544, 545, 518), (542, 518, 516, 515), (545, 544, 546, 547), (545, 547, 548, 549), (545, 549, 519, 518), (549, 548, 550, 551), (549, 551, 520, 519), (551, 550, 552, 553), (551, 553, 522, 520), (553, 552, 554, 555), (553, 555, 524, 522), (555, 554, 556, 557), (555, 557, 526, 524), (557, 556, 558, 559), (557, 559, 528, 526), (559, 558, 560, 561), (559, 561, 530, 528), (561, 560, 562, 563), (561, 563, 532, 530), (563, 562, 564, 565), (563, 565, 534, 532), (565, 564, 566, 567), (565, 567, 536, 534), (567, 566, 568, 569), (567, 569, 538, 536), (569, 568, 570, 543), (569, 543, 540, 538), (570, 568, 571, 572), (570, 572, 573, 546), (570, 546, 544, 543), (573, 572, 574, 575), (573, 575, 576, 577), (573, 577, 547, 546), (577, 576, 578, 579), (577, 579, 548, 547), (579, 578, 580, 581), (579, 581, 550, 548), (581, 580, 582, 583), (581, 583, 552, 550), (583, 582, 584, 585), (583, 585, 554, 552), (585, 584, 586, 587), (585, 587, 556, 554), (587, 586, 588, 589), (587, 589, 558, 556), (589, 588, 590, 591), (589, 591, 560, 558), (591, 590, 592, 593), (591, 593, 562, 560), (593, 592, 594, 595), (593, 595, 564, 562), (595, 594, 596, 597), (595, 597, 566, 564), (597, 596, 598, 571), (597, 571, 568, 566), (598, 596, 599, 600), (598, 600, 601, 574), (598, 574, 572, 571), (601, 600, 602, 603), (601, 603, 604, 605), (601, 605, 575, 574), (605, 604, 606, 607), (605, 607, 576, 575), (607, 606, 608, 609), (607, 609, 578, 576), (609, 608, 610, 611), (609, 611, 580, 578), (611, 610, 612, 613), (611, 613, 582, 580), (613, 612, 614, 615), (613, 615, 584, 582), (615, 614, 616, 617), (615, 617, 586, 584), (617, 616, 618, 619), (617, 619, 588, 586), (619, 618, 620, 621), (619, 621, 590, 588), (621, 620, 622, 623), (621, 623, 592, 590), (623, 622, 624, 625), (623, 625, 594, 592), (625, 624, 626, 599), (625, 599, 596, 594), (626, 624, 627, 628), (626, 628, 629, 602), (626, 602, 600, 599), (629, 628, 630, 631), (629, 631, 632, 633), (629, 633, 603, 602), (633, 632, 634, 635), (633, 635, 604, 603), (635, 634, 636, 637), (635, 637, 606, 604), (637, 636, 638, 639), (637, 639, 608, 606), (639, 638, 640, 641), (639, 641, 610, 608), (641, 640, 642, 643), (641, 643, 612, 610), (643, 642, 644, 645), (643, 645, 614, 612), (645, 644, 646, 647), (645, 647, 616, 614), (647, 646, 648, 649), (647, 649, 618, 616), (649, 648, 650, 651), (649, 651, 620, 618), (651, 650, 652, 653), (651, 653, 622, 620), (653, 652, 654, 627), (653, 627, 624, 622), (654, 652, 655, 656), (654, 656, 23, 630), (654, 630, 628, 627), (656, 655, 657, 658), (656, 658, 24, 23), (658, 657, 15, 20), (658, 20, 25, 24), (657, 655, 659, 660), (657, 660, 16, 15), (660, 659, 9, 8), (660, 8, 12, 16), (659, 650, 648, 9), (659, 655, 652, 650), (648, 646, 10, 9), (646, 644, 13, 10), (644, 642, 661, 13), (661, 642, 640, 662), (661, 662, 30, 663), (661, 663, 11, 13), (663, 30, 29, 664), (663, 664, 12, 11), (664, 29, 18, 17), (664, 17, 16, 12), (662, 640, 638, 665), (662, 665, 31, 30), (665, 638, 636, 666), (665, 666, 32, 31), (666, 636, 634, 667), (666, 667, 668, 32), (668, 667, 27, 26), (668, 26, 25, 669), (668, 669, 33, 32), (669, 25, 20, 19), (669, 19, 18, 33), (667, 634, 632, 27), (632, 631, 22, 27), (631, 630, 23, 22), (144, 141, 139, 138), (59, 57, 4, 6), (57, 55, 5, 4), (53, 52, 1, 5), (50, 49, 46, 45), (43, 42, 40, 37), (670, 671, 672), (670, 672, 673), (670, 674, 675), (670, 675, 676), (670, 677, 678), (670, 678, 679), (680, 681, 682), (680, 683, 681), (680, 684, 683), (680, 685, 684), (680, 686, 685), (680, 687, 688), (680, 689, 687), (680, 682, 689), (689, 682, 690, 691), (689, 691, 692, 687), (692, 691, 693, 694), (692, 694, 695, 696), (692, 696, 688, 687), (696, 695, 697, 698), (696, 698, 686, 688), (698, 697, 699, 700), (698, 700, 685, 686), (700, 699, 701, 702), (700, 702, 684, 685), (702, 701, 703, 704), (702, 704, 683, 684), (704, 703, 705, 706), (704, 706, 681, 683), (706, 705, 707, 690), (706, 690, 682, 681), (707, 705, 708, 709), (707, 709, 710, 693), (707, 693, 691, 690), (710, 709, 711, 712), (710, 712, 713, 714), (710, 714, 694, 693), (714, 713, 715, 716), (714, 716, 695, 694), (716, 715, 717, 718), (716, 718, 697, 695), (718, 717, 719, 720), (718, 720, 699, 697), (720, 719, 721, 722), (720, 722, 701, 699), (722, 721, 723, 724), (722, 724, 703, 701), (724, 723, 725, 708), (724, 708, 705, 703), (725, 723, 726, 727), (725, 727, 728, 711), (725, 711, 709, 708), (728, 727, 729, 730), (728, 730, 731, 732), (728, 732, 712, 711), (732, 731, 733, 734), (732, 734, 713, 712), (734, 733, 735, 736), (734, 736, 715, 713), (736, 735, 737, 738), (736, 738, 717, 715), (738, 737, 739, 740), (738, 740, 719, 717), (740, 739, 741, 742), (740, 742, 721, 719), (742, 741, 743, 726), (742, 726, 723, 721), (743, 741, 744, 745), (743, 745, 746, 729), (743, 729, 727, 726), (746, 745, 747, 748), (746, 748, 749, 750), (746, 750, 730, 729), (750, 749, 751, 752), (750, 752, 731, 730), (752, 751, 753, 754), (752, 754, 733, 731), (754, 753, 755, 756), (754, 756, 735, 733), (756, 755, 757, 758), (756, 758, 737, 735), (758, 757, 759, 760), (758, 760, 739, 737), (760, 759, 761, 744), (760, 744, 741, 739), (761, 759, 762, 763), (761, 763, 764, 747), (761, 747, 745, 744), (764, 763, 765, 766), (764, 766, 767, 768), (764, 768, 748, 747), (768, 767, 769, 770), (768, 770, 749, 748), (770, 769, 771, 772), (770, 772, 751, 749), (772, 771, 773, 774), (772, 774, 753, 751), (774, 773, 775, 776), (774, 776, 755, 753), (776, 775, 777, 778), (776, 778, 757, 755), (778, 777, 779, 762), (778, 762, 759, 757), (779, 777, 780, 781), (779, 781, 782, 765), (779, 765, 763, 762), (782, 781, 783, 784), (782, 784, 785, 786), (782, 786, 766, 765), (786, 785, 787, 788), (786, 788, 767, 766), (788, 787, 789, 790), (788, 790, 769, 767), (790, 789, 791, 792), (790, 792, 771, 769), (792, 791, 793, 794), (792, 794, 773, 771), (794, 793, 795, 796), (794, 796, 775, 773), (796, 795, 797, 780), (796, 780, 777, 775), (797, 795, 798, 799), (797, 799, 800, 783), (797, 783, 781, 780), (800, 799, 801, 802), (800, 802, 803, 804), (800, 804, 784, 783), (804, 803, 805, 806), (804, 806, 785, 784), (806, 805, 807, 808), (806, 808, 787, 785), (808, 807, 809, 810), (808, 810, 789, 787), (810, 809, 811, 812), (810, 812, 791, 789), (812, 811, 813, 814), (812, 814, 793, 791), (814, 813, 815, 798), (814, 798, 795, 793), (815, 813, 816, 817), (815, 817, 818, 801), (815, 801, 799, 798), (818, 817, 819, 820), (818, 820, 821, 822), (818, 822, 802, 801), (822, 821, 823, 824), (822, 824, 803, 802), (824, 823, 825, 826), (824, 826, 805, 803), (826, 825, 827, 828), (826, 828, 807, 805), (828, 827, 829, 830), (828, 830, 809, 807), (830, 829, 831, 832), (830, 832, 811, 809), (832, 831, 833, 816), (832, 816, 813, 811), (833, 831, 834, 835), (833, 835, 836, 819), (833, 819, 817, 816), (836, 835, 837, 838), (836, 838, 839, 840), (836, 840, 820, 819), (840, 839, 841, 842), (840, 842, 821, 820), (842, 841, 843, 844), (842, 844, 823, 821), (844, 843, 845, 846), (844, 846, 825, 823), (846, 845, 847, 848), (846, 848, 827, 825), (848, 847, 849, 850), (848, 850, 829, 827), (850, 849, 851, 834), (850, 834, 831, 829), (851, 849, 852, 853), (851, 853, 854, 837), (851, 837, 835, 834), (854, 853, 678, 677), (854, 677, 676, 855), (854, 855, 838, 837), (855, 676, 675, 856), (855, 856, 839, 838), (856, 675, 674, 857), (856, 857, 841, 839), (857, 674, 673, 858), (857, 858, 843, 841), (858, 673, 672, 859), (858, 859, 845, 843), (859, 672, 671, 860), (859, 860, 847, 845), (860, 671, 679, 852), (860, 852, 849, 847), (853, 852, 679, 678), (671, 670, 679), (677, 670, 676), (674, 670, 673), (688, 686, 680)])
me_group17566.use_remesh_preserve_volume = False
me_group17566.use_remesh_preserve_attributes = False
me_group17566.use_mirror_vertex_groups = False
me_group17566.update()
me_group17581 = bpy.data.meshes.new('Group17581')
me_group17581.from_pydata([(1.403, -0.3296, 2.399), (1.452, -0.3296, 2.399), (1.452, -0.3296, 2.003), (1.403, -0.3296, 2.003), (1.457, -0.3296, 1.607), (1.403, -0.3296, 1.607), (1.457, -0.3296, 1.211), (1.403, -0.3296, 1.211), (1.5, -0.3296, 0.8148), (1.403, -0.3086, 0.8148), (1.618, -0.3296, 0.4187), (1.403, -0.2843, 0.4187), (1.66, -0.3296, 0.02254), (1.377, -0.2843, 0.02254), (1.623, -0.3296, -0.3736), (1.35, -0.2843, -0.3736), (1.569, -0.3348, -0.8125), (1.297, -0.2843, -0.885), (1.432, -0.3296, -1.166), (1.108, -0.3296, -1.465), (1.286, -0.3296, 2.399), (1.293, -0.3296, 2.003), (1.286, -0.3296, 1.607), (1.277, -0.3296, 1.211), (1.254, -0.3296, 0.8148), (1.235, -0.3296, 0.4187), (1.219, -0.3296, 0.02254), (1.183, -0.3296, -0.3736), (1.103, -0.3296, -0.9244), (0.8738, -0.3296, -1.593)], [], [(0, 1, 2, 3), (3, 2, 4, 5), (5, 4, 6, 7), (7, 6, 8, 9), (9, 8, 10, 11), (11, 10, 12, 13), (13, 12, 14, 15), (15, 14, 16, 17), (17, 16, 18, 19), (20, 0, 3, 21), (21, 3, 5, 22), (22, 5, 7, 23), (23, 7, 9, 24), (24, 9, 11, 25), (25, 11, 13, 26), (26, 13, 15, 27), (27, 15, 17, 28), (28, 17, 19, 29)])
me_group17581.use_remesh_preserve_volume = False
me_group17581.use_remesh_preserve_attributes = False
me_group17581.use_mirror_vertex_groups = False
me_group17581.update()
me_group17521 = bpy.data.meshes.new('Group17521')
me_group17521.from_pydata([(-0.01376, -0.03814, -2.102), (0.03413, -0.03168, -2.102), (0.02301, 0.001404, -2.102), (-0.0113, 0.008036, -2.102), (-0.04153, -0.00259, -2.102), (-0.0576, -0.02931, -2.102), (-0.0547, -0.06101, -2.102), (-0.03499, -0.08936, -2.102), (-0.001241, -0.08144, -2.102), (0.0245, -0.06234, -2.102), (-0.01414, -0.03728, -2.285), (0.03674, -0.02846, -2.285), (0.03502, -0.0664, -2.285), (0.02255, 0.006229, -2.285), (-0.01487, 0.02222, -2.285), (-0.05024, 0.003656, -2.285), (-0.05837, -0.06439, -2.285), (-0.06857, -0.02965, -2.285), (-0.03128, -0.08624, -2.285), (0.003471, -0.08588, -2.285), (0.08541, -0.09633, -2.285), (0.02526, -0.1464, -2.285), (-0.05283, -0.1469, -2.285), (-0.1136, -0.09776, -2.285), (0.03491, -0.1757, -2.285), (-0.06414, -0.1756, -2.285), (-0.1407, -0.1125, -2.285), (-0.1595, -0.01437, -2.285), (-0.1295, -0.02033, -2.285), (-0.07293, -0.1982, -2.285), (-0.1619, -0.1242, -2.285), (-0.1832, -0.009553, -2.285), (-0.1242, 0.09248, -2.285), (-0.1098, 0.07449, -2.285), (-0.1824, -0.1356, -2.285), (-0.2061, -0.005032, -2.285), (-0.1384, 0.1101, -2.285), (-0.01255, 0.1553, -2.285), (-0.01313, 0.1326, -2.285), (-0.2263, -0.001013, -2.285), (-0.1516, 0.1265, -2.285), (-0.01198, 0.1763, -2.285), (0.1271, 0.1247, -2.285), (0.1133, 0.1092, -2.285), (-0.1646, 0.1427, -2.339), (-0.01152, 0.1971, -2.339), (0.1407, 0.14, -2.339), (0.2185, -0.001843, -2.339), (0.1981, -0.004782, -2.285), (-0.01109, 0.2179, -2.339), (0.1543, 0.1554, -2.339), (0.2388, 0.001355, -2.339), (0.2049, -0.1699, -2.339), (0.1874, -0.1593, -2.339), (0.1566, 0.1583, -2.323), (0.2424, 0.002074, -2.323), (0.2081, -0.1715, -2.322), (0.07129, -0.2826, -2.323), (0.06999, -0.2792, -2.339), (0.2424, 0.002232, -2.299), (0.2081, -0.1714, -2.299), (0.07134, -0.2826, -2.299), (-0.1046, -0.281, -2.299), (-0.1046, -0.281, -2.322), (0.2082, -0.1713, -2.252), (0.07149, -0.2825, -2.252), (-0.1045, -0.281, -2.252), (-0.2394, -0.1672, -2.252), (-0.2394, -0.1672, -2.299), (0.07171, -0.2824, -2.17), (-0.1043, -0.2811, -2.17), (-0.2394, -0.1673, -2.17), (-0.2703, 0.007662, -2.171), (-0.2703, 0.007685, -2.253), (-0.1042, -0.2811, -2.135), (-0.2393, -0.1675, -2.135), (-0.2704, 0.007583, -2.135), (-0.1805, 0.1625, -2.135), (-0.1805, 0.1626, -2.171), (-0.2393, -0.1675, -2.113), (-0.2704, 0.007475, -2.113), (-0.1806, 0.1625, -2.113), (-0.011, 0.2226, -2.113), (-0.01103, 0.2226, -2.135), (-0.261, 0.005717, -2.102), (-0.1747, 0.1553, -2.102), (-0.01105, 0.2132, -2.102), (0.1504, 0.1513, -2.102), (0.1565, 0.1585, -2.113), (-0.1611, 0.1393, -2.102), (-0.01111, 0.1922, -2.102), (0.1368, 0.1354, -2.102), (0.2123, -0.002616, -2.102), (0.2329, 0.001023, -2.102), (-0.01115, 0.1709, -2.102), (0.1231, 0.119, -2.102), (0.1913, -0.006188, -2.102), (0.1636, -0.1449, -2.102), (0.182, -0.1557, -2.102), (0.1086, 0.1019, -2.102), (0.1693, -0.009981, -2.102), (0.1443, -0.1337, -2.102), (0.04668, -0.2126, -2.102), (0.05434, -0.2336, -2.102), (0.1456, -0.01412, -2.102), (0.1235, -0.1216, -2.102), (0.03846, -0.1901, -2.102), (-0.07068, -0.1889, -2.102), (-0.0788, -0.2115, -2.102), (0.102, -0.1093, -2.102), (0.02983, -0.1669, -2.102), (-0.06249, -0.1655, -2.102), (-0.1332, -0.1054, -2.102), (-0.1545, -0.1181, -2.102), (0.01789, -0.1342, -2.102), (-0.05078, -0.1327, -2.102), (-0.1032, -0.08776, -2.102), (-0.1149, -0.01871, -2.102), (-0.1492, -0.01306, -2.102), (-0.1012, 0.0688, -2.102), (-0.1173, 0.08762, -2.102), (-0.1736, -0.009066, -2.102), (-0.07857, 0.04229, -2.102), (-0.01075, 0.06489, -2.102), (-0.01091, 0.09972, -2.102), (0.0773, 0.06452, -2.102), (0.09317, 0.08356, -2.102), (-0.01105, 0.1245, -2.102), (0.05489, 0.03785, -2.102), (0.08694, -0.0244, -2.102), (0.1213, -0.01848, -2.102), (0.07196, -0.09185, -2.102), (-0.01114, 0.1485, -2.102), (-0.1329, 0.106, -2.102), (-0.1473, 0.123, -2.102), (-0.2194, -0.00141, -2.102), (-0.1973, -0.005095, -2.102), (-0.1944, -0.1415, -2.102), (-0.1751, -0.1303, -2.102), (-0.08637, -0.2325, -2.102), (-0.2128, -0.1523, -2.102), (-0.09354, -0.2525, -2.102), (0.06159, -0.2536, -2.102), (-0.1007, -0.2722, -2.102), (0.06867, -0.2734, -2.102), (0.2001, -0.1663, -2.102), (0.07185, -0.2824, -2.113), (0.2083, -0.1711, -2.113), (0.2424, 0.002503, -2.113), (0.2083, -0.1711, -2.135), (0.2424, 0.002484, -2.135), (0.1564, 0.1585, -2.135), (0.2424, 0.002495, -2.17), (0.1564, 0.1585, -2.171), (-0.01109, 0.2226, -2.171), (0.1565, 0.1585, -2.253), (-0.01107, 0.2226, -2.254), (-0.1805, 0.1626, -2.254), (-0.01102, 0.2226, -2.3), (-0.1805, 0.1625, -2.299), (-0.2703, 0.007585, -2.299), (-0.1806, 0.1625, -2.323), (-0.2704, 0.007466, -2.323), (-0.2394, -0.1673, -2.323), (-0.2666, 0.006679, -2.339), (-0.2362, -0.1655, -2.339), (-0.1034, -0.2777, -2.339), (-0.2184, -0.1555, -2.339), (-0.09612, -0.2585, -2.339), (0.06335, -0.2598, -2.339), (-0.08879, -0.2393, -2.285), (0.05674, -0.2404, -2.285), (0.1698, -0.1485, -2.285), (0.05017, -0.2208, -2.285), (0.1522, -0.1376, -2.285), (0.1775, -0.007733, -2.285), (0.1323, -0.1255, -2.285), (0.1543, -0.01123, -2.285), (0.09795, 0.09179, -2.285), (0.1301, -0.01457, -2.285), (0.08185, 0.07371, -2.285), (-0.01381, 0.1092, -2.285), (0.06142, 0.05093, -2.285), (-0.0147, 0.08033, -2.285), (-0.09177, 0.05193, -2.285), (0.09974, -0.01893, -2.285), (0.1116, -0.1126, -2.285), (0.04264, -0.1988, -2.285), (-0.08131, -0.2201, -2.285), (-0.2004, -0.1456, -2.285), (-0.2465, 0.002913, -2.339), (-0.1777, 0.1588, -2.339), (-0.01103, 0.2226, -2.323), (0.1566, 0.1584, -2.299), (0.2424, 0.002425, -2.253), (0.2083, -0.1712, -2.17), (0.07181, -0.2824, -2.135), (-0.1041, -0.2812, -2.113), (-0.2309, -0.1628, -2.102), (-0.2404, 0.002224, -2.102), (-0.3254, -0.5826, -0.7776), (-0.3172, -0.624, -0.8066), (-0.2858, -0.5875, -0.8605), (-0.2984, -0.5306, -0.8239), (-0.2767, -0.5419, -0.9184), (-0.289, -0.4834, -0.8838), (-0.2676, -0.4963, -0.9763), (-0.2796, -0.4363, -0.9436), (-0.2585, -0.4508, -1.034), (-0.2702, -0.3892, -1.003), (-0.2494, -0.4052, -1.092), (-0.2609, -0.3421, -1.063), (-0.2404, -0.3596, -1.15), (-0.2515, -0.295, -1.123), (-0.2313, -0.314, -1.208), (-0.2421, -0.2479, -1.183), (-0.2222, -0.2684, -1.266), (-0.2349, -0.2021, -1.243), (-0.3463, -0.6548, -0.8331), (-0.3244, -0.6325, -0.8956), (-0.3156, -0.5885, -0.9515), (-0.3068, -0.5444, -1.007), (-0.298, -0.5004, -1.063), (-0.2892, -0.4563, -1.119), (-0.2804, -0.4122, -1.175), (-0.2717, -0.3682, -1.231), (-0.2629, -0.3241, -1.287), (-0.3942, -0.6586, -0.8426), (-0.3915, -0.6392, -0.9087), (-0.3828, -0.5957, -0.9638), (-0.3742, -0.5523, -1.019), (-0.3655, -0.5089, -1.074), (-0.3568, -0.4655, -1.129), (-0.3482, -0.4221, -1.184), (-0.3395, -0.3786, -1.239), (-0.3309, -0.3352, -1.295), (-0.4349, -0.634, -0.8306), (-0.4479, -0.6035, -0.8921), (-0.4391, -0.5595, -0.9481), (-0.4303, -0.5154, -1.004), (-0.4215, -0.4714, -1.06), (-0.4127, -0.4273, -1.116), (-0.4039, -0.3833, -1.172), (-0.3951, -0.3392, -1.228), (-0.3864, -0.2951, -1.284), (-0.4458, -0.5939, -0.803), (-0.4605, -0.5465, -0.8556), (-0.4514, -0.5009, -0.9135), (-0.4423, -0.4553, -0.9714), (-0.4332, -0.4098, -1.029), (-0.4241, -0.3642, -1.087), (-0.415, -0.3186, -1.145), (-0.4059, -0.273, -1.203), (-0.3968, -0.2274, -1.261), (-0.4185, -0.5607, -0.775), (-0.4219, -0.5016, -0.8205), (-0.4125, -0.4544, -0.8803), (-0.4031, -0.4073, -0.9401), (-0.3937, -0.3602, -1.0), (-0.3843, -0.3131, -1.06), (-0.375, -0.266, -1.12), (-0.3656, -0.2189, -1.179), (-0.3547, -0.1739, -1.24), (-0.3679, -0.5557, -0.7641), (-0.3548, -0.495, -0.8073), (-0.3453, -0.4473, -0.8679), (-0.3358, -0.3995, -0.9285), (-0.3263, -0.3518, -0.9891), (-0.3168, -0.3041, -1.05), (-0.3072, -0.2564, -1.11), (-0.2977, -0.2087, -1.171), (-0.2894, -0.1656, -1.234), (-0.385, -0.6268, -0.7822), (-0.2233, -0.2647, -1.334), (-0.2366, -0.1975, -1.314), (-0.2246, -0.261, -1.402), (-0.2407, -0.1944, -1.385), (-0.226, -0.2573, -1.47), (-0.2449, -0.1914, -1.457), (-0.2275, -0.2536, -1.539), (-0.2492, -0.1885, -1.528), (-0.2617, -0.3221, -1.356), (-0.2606, -0.3199, -1.425), (-0.2596, -0.3176, -1.494), (-0.2587, -0.3151, -1.563), (-0.3293, -0.3359, -1.367), (-0.3277, -0.3364, -1.44), (-0.326, -0.3368, -1.513), (-0.3242, -0.3339, -1.585), (-0.3865, -0.2981, -1.361), (-0.3865, -0.301, -1.438), (-0.3864, -0.3039, -1.516), (-0.3816, -0.3026, -1.592), (-0.3998, -0.2309, -1.341), (-0.4026, -0.2344, -1.422), (-0.4053, -0.238, -1.502), (-0.4047, -0.2417, -1.582), (-0.3614, -0.1736, -1.32), (-0.3666, -0.1756, -1.399), (-0.3717, -0.1777, -1.479), (-0.3767, -0.18, -1.559), (-0.2938, -0.1597, -1.309), (-0.2995, -0.159, -1.384), (-0.3053, -0.1585, -1.46), (-0.311, -0.1581, -1.536), (-0.04908, -0.08499, -1.818), (-0.07504, -0.1476, -1.841), (-0.07548, -0.1483, -1.917), (-0.04642, -0.08586, -1.897), (-0.07591, -0.149, -1.993), (-0.04687, -0.0866, -1.978), (-0.07635, -0.1497, -2.069), (-0.04733, -0.08735, -2.058), (-0.07679, -0.1504, -2.145), (-0.04779, -0.08809, -2.138), (-0.09235, -0.1346, -2.216), (-0.06804, -0.08795, -2.213), (-0.1397, -0.1714, -1.864), (-0.1401, -0.1721, -1.936), (-0.1405, -0.1727, -2.008), (-0.1409, -0.1734, -2.08), (-0.1413, -0.1741, -2.153), (-0.1406, -0.1495, -2.218), (-0.202, -0.1425, -1.874), (-0.2024, -0.1432, -1.945), (-0.2028, -0.1439, -2.015), (-0.2032, -0.1445, -2.085), (-0.2036, -0.1452, -2.156), (-0.1846, -0.1279, -2.219), (-0.2255, -0.07795, -1.865), (-0.2259, -0.07862, -1.937), (-0.2264, -0.07929, -2.009), (-0.2268, -0.07996, -2.081), (-0.2272, -0.08063, -2.153), (-0.2024, -0.0823, -2.219), (-0.1964, -0.01545, -1.841), (-0.1969, -0.01616, -1.917), (-0.1973, -0.01687, -1.993), (-0.1978, -0.01757, -2.069), (-0.1982, -0.01828, -2.146), (-0.1834, -0.03544, -2.216), (-0.1319, 0.005208, -1.818), (-0.1323, 0.007591, -1.898), (-0.1327, 0.006848, -1.978), (-0.1332, 0.006104, -2.058), (-0.1336, 0.00536, -2.138), (-0.1349, -0.01516, -2.214), (-0.07386, -0.02456, -1.81), (-0.06994, -0.02128, -1.89), (-0.07041, -0.02204, -1.972), (-0.07088, -0.0228, -2.053), (-0.07134, -0.02356, -2.135), (-0.08567, -0.03703, -2.212), (-0.1381, -0.0853, -2.246), (-0.3407, -0.1471, -1.616), (-0.3713, -0.2087, -1.64), (-0.3046, -0.1142, -1.672), (-0.3349, -0.176, -1.696), (-0.2686, -0.08126, -1.728), (-0.2984, -0.1433, -1.752), (-0.2325, -0.04836, -1.785), (-0.262, -0.1106, -1.808), (-0.2752, -0.1248, -1.592), (-0.2394, -0.09154, -1.649), (-0.2036, -0.05829, -1.705), (-0.1678, -0.02504, -1.761), (-0.2133, -0.155, -1.584), (-0.1775, -0.1215, -1.639), (-0.1416, -0.08794, -1.695), (-0.1057, -0.0544, -1.751), (-0.1912, -0.2199, -1.594), (-0.1549, -0.1863, -1.65), (-0.1187, -0.1526, -1.706), (-0.08238, -0.1189, -1.761), (-0.2219, -0.2816, -1.618), (-0.1852, -0.2481, -1.674), (-0.1485, -0.2146, -1.729), (-0.1118, -0.1811, -1.785), (-0.2873, -0.3038, -1.641), (-0.2504, -0.2707, -1.697), (-0.2135, -0.2376, -1.753), (-0.1766, -0.2045, -1.809), (-0.3491, -0.2735, -1.65), (-0.3123, -0.2408, -1.706), (-0.2755, -0.208, -1.762), (-0.2388, -0.1753, -1.818), (-0.1795, 0.1491, -0.2845), (-0.2223, 0.1642, -0.3023), (-0.222, 0.1266, -0.3597), (-0.1612, 0.1058, -0.3356), (-0.2016, 0.1062, -0.4239), (-0.1405, 0.08507, -0.4005), (-0.1812, 0.0857, -0.4881), (-0.1198, 0.06436, -0.4655), (-0.1608, 0.06523, -0.5523), (-0.09918, 0.04364, -0.5305), (-0.1403, 0.04476, -0.6165), (-0.07852, 0.02293, -0.5955), (-0.1199, 0.02429, -0.6807), (-0.05785, 0.002213, -0.6604), (-0.0995, 0.003819, -0.7449), (-0.03719, -0.0185, -0.7254), (-0.07908, -0.01665, -0.8091), (-0.01653, -0.03922, -0.7904), (-0.05866, -0.03712, -0.8733), (0.004136, -0.05993, -0.8553), (-0.03824, -0.05759, -0.9375), (0.0248, -0.08064, -0.9203), (-0.01782, -0.07806, -1.002), (0.04546, -0.1014, -0.9853), (0.002597, -0.09853, -1.066), (0.06613, -0.1221, -1.05), (0.02302, -0.119, -1.13), (0.08679, -0.1428, -1.115), (0.04343, -0.1395, -1.194), (0.1075, -0.1635, -1.18), (0.06385, -0.1599, -1.259), (0.1281, -0.1832, -1.245), (-0.2391, 0.2058, -0.3202), (-0.2468, 0.1857, -0.3846), (-0.2266, 0.1655, -0.448), (-0.2064, 0.1453, -0.5114), (-0.1863, 0.125, -0.5749), (-0.1661, 0.1048, -0.6383), (-0.1459, 0.08459, -0.7017), (-0.1257, 0.06436, -0.7651), (-0.1056, 0.04414, -0.8286), (-0.08538, 0.02392, -0.892), (-0.06521, 0.003694, -0.9554), (-0.04504, -0.01653, -1.019), (-0.02486, -0.03675, -1.082), (-0.004689, -0.05698, -1.146), (0.01548, -0.0772, -1.209), (0.03566, -0.09742, -1.273), (-0.2207, 0.2494, -0.3281), (-0.2209, 0.2484, -0.3956), (-0.2009, 0.2283, -0.4587), (-0.1808, 0.2081, -0.5218), (-0.1607, 0.188, -0.5849), (-0.1407, 0.1679, -0.648), (-0.1206, 0.1478, -0.7111), (-0.1005, 0.1277, -0.7742), (-0.08044, 0.1075, -0.8373), (-0.06037, 0.08741, -0.9004), (-0.0403, 0.06729, -0.9636), (-0.02023, 0.04717, -1.027), (-0.0001538, 0.02705, -1.09), (0.01992, 0.006929, -1.153), (0.03999, -0.01319, -1.216), (0.06006, -0.03331, -1.279), (-0.1781, 0.2704, -0.3214), (-0.1597, 0.2779, -0.3863), (-0.1395, 0.2577, -0.4497), (-0.1193, 0.2375, -0.5131), (-0.09914, 0.2173, -0.5766), (-0.07897, 0.1971, -0.64), (-0.05879, 0.1768, -0.7034), (-0.03862, 0.1566, -0.7669), (-0.01844, 0.1364, -0.8303), (0.001729, 0.1162, -0.8937), (0.0219, 0.09595, -0.9571), (0.04208, 0.07573, -1.021), (0.06225, 0.05551, -1.084), (0.08242, 0.03528, -1.147), (0.1026, 0.01506, -1.211), (0.1228, -0.005163, -1.274), (-0.1353, 0.2564, -0.304), (-0.09882, 0.2571, -0.3621), (-0.0784, 0.2366, -0.4263), (-0.05798, 0.2162, -0.4905), (-0.03756, 0.1957, -0.5547), (-0.01714, 0.1752, -0.6189), (0.003277, 0.1548, -0.6831), (0.0237, 0.1343, -0.7473), (0.04412, 0.1138, -0.8115), (0.06453, 0.09335, -0.8757), (0.08495, 0.07289, -0.9399), (0.1054, 0.05242, -1.004), (0.1258, 0.03195, -1.068), (0.1462, 0.01148, -1.133), (0.1666, -0.008991, -1.197), (0.187, -0.02946, -1.261), (-0.1174, 0.2149, -0.2857), (-0.07406, 0.198, -0.3373), (-0.0534, 0.1773, -0.4023), (-0.03273, 0.1566, -0.4672), (-0.01207, 0.1359, -0.5322), (0.008594, 0.1152, -0.5972), (0.02926, 0.09447, -0.6621), (0.04992, 0.07376, -0.7271), (0.07058, 0.05304, -0.7921), (0.09125, 0.03233, -0.857), (0.1119, 0.01161, -0.922), (0.1326, -0.009101, -0.987), (0.1532, -0.02981, -1.052), (0.1739, -0.05053, -1.117), (0.1946, -0.07124, -1.182), (0.2142, -0.092, -1.247), (-0.1357, 0.1701, -0.2776), (-0.09989, 0.1354, -0.3263), (-0.07913, 0.1146, -0.3916), (-0.05836, 0.09374, -0.4568), (-0.0376, 0.07292, -0.5221), (-0.01684, 0.05211, -0.5874), (0.003927, 0.03129, -0.6527), (0.02469, 0.01048, -0.718), (0.04545, -0.01034, -0.7833), (0.06622, -0.03115, -0.8485), (0.08698, -0.05197, -0.9138), (0.1077, -0.07278, -0.9791), (0.1285, -0.0936, -1.044), (0.1493, -0.1144, -1.11), (0.17, -0.1352, -1.175), (0.1894, -0.1547, -1.241), (-0.1864, 0.2179, -0.2792), (0.06333, -0.1607, -1.327), (0.1276, -0.185, -1.315), (0.06281, -0.1615, -1.396), (0.1271, -0.1858, -1.384), (0.06229, -0.1623, -1.464), (0.1265, -0.1866, -1.454), (0.06177, -0.163, -1.533), (0.126, -0.1874, -1.523), (0.06125, -0.1638, -1.601), (0.1255, -0.1882, -1.592), (0.06073, -0.1646, -1.67), (0.125, -0.189, -1.662), (0.06021, -0.1654, -1.738), (0.1244, -0.1897, -1.731), (0.05969, -0.1662, -1.807), (0.1239, -0.1905, -1.801), (0.05917, -0.1669, -1.875), (0.1234, -0.1913, -1.87), (0.05865, -0.1677, -1.944), (0.1229, -0.1921, -1.94), (0.05812, -0.1685, -2.012), (0.1223, -0.1929, -2.009), (0.0576, -0.1693, -2.081), (0.1218, -0.1937, -2.078), (0.05714, -0.17, -2.149), (0.1213, -0.1944, -2.148), (0.07561, -0.1506, -2.211), (0.12, -0.1682, -2.21), (0.03514, -0.09819, -1.34), (0.03463, -0.09896, -1.408), (0.03412, -0.09972, -1.475), (0.0336, -0.1005, -1.543), (0.03309, -0.1013, -1.611), (0.03257, -0.102, -1.678), (0.03206, -0.1028, -1.746), (0.03155, -0.1036, -1.814), (0.03103, -0.1043, -1.881), (0.03052, -0.1051, -1.949), (0.03, -0.1059, -2.016), (0.02949, -0.1066, -2.084), (0.02916, -0.1074, -2.152), (0.05683, -0.1073, -2.212), (0.05955, -0.03408, -1.346), (0.05904, -0.03484, -1.414), (0.05853, -0.0356, -1.481), (0.05802, -0.03636, -1.548), (0.05751, -0.03713, -1.615), (0.05699, -0.03789, -1.683), (0.05648, -0.03865, -1.75), (0.05597, -0.03942, -1.817), (0.05546, -0.04018, -1.884), (0.05495, -0.04094, -1.952), (0.05444, -0.0417, -2.019), (0.05393, -0.04247, -2.086), (0.05358, -0.04339, -2.153), (0.07376, -0.06353, -2.213), (0.1223, -0.00593, -1.342), (0.1217, -0.006697, -1.41), (0.1212, -0.007464, -1.477), (0.1207, -0.008231, -1.545), (0.1202, -0.008998, -1.612), (0.1197, -0.009766, -1.68), (0.1192, -0.01053, -1.748), (0.1187, -0.0113, -1.815), (0.1181, -0.01207, -1.883), (0.1176, -0.01283, -1.951), (0.1171, -0.0136, -2.018), (0.1166, -0.01437, -2.086), (0.1161, -0.01532, -2.153), (0.1164, -0.04412, -2.213), (0.1865, -0.03024, -1.329), (0.186, -0.03102, -1.398), (0.1855, -0.03179, -1.467), (0.185, -0.03257, -1.535), (0.1844, -0.03335, -1.604), (0.1839, -0.03412, -1.672), (0.1834, -0.0349, -1.741), (0.1829, -0.03568, -1.809), (0.1824, -0.03646, -1.878), (0.1818, -0.03723, -1.946), (0.1813, -0.03801, -2.015), (0.1808, -0.03879, -2.083), (0.1802, -0.03963, -2.152), (0.1608, -0.06037, -2.212), (0.2147, -0.09276, -1.316), (0.2142, -0.09355, -1.386), (0.2137, -0.09434, -1.455), (0.2131, -0.09512, -1.525), (0.2126, -0.09591, -1.594), (0.2121, -0.0967, -1.664), (0.2116, -0.09749, -1.733), (0.211, -0.09827, -1.802), (0.2105, -0.09906, -1.872), (0.21, -0.09985, -1.941), (0.2094, -0.1006, -2.011), (0.2089, -0.1014, -2.08), (0.2084, -0.1022, -2.15), (0.1809, -0.1037, -2.211), (0.1903, -0.1569, -1.31), (0.1898, -0.1577, -1.38), (0.1892, -0.1585, -1.45), (0.1887, -0.1592, -1.52), (0.1882, -0.16, -1.59), (0.1877, -0.1608, -1.659), (0.1871, -0.1616, -1.729), (0.1866, -0.1624, -1.799), (0.1861, -0.1632, -1.869), (0.1855, -0.164, -1.939), (0.185, -0.1648, -2.008), (0.1845, -0.1656, -2.078), (0.1839, -0.1664, -2.148), (0.164, -0.1487, -2.211), (0.118, -0.1058, -2.236), (0.2282, 0.3946, -1.417), (0.2698, 0.3423, -1.415), (0.2437, 0.3077, -1.463), (0.2032, 0.3626, -1.467), (0.2151, 0.2691, -1.507), (0.1761, 0.3254, -1.513), (0.1864, 0.2313, -1.552), (0.149, 0.2885, -1.559), (0.1578, 0.1935, -1.597), (0.1219, 0.2516, -1.605), (0.129, 0.1557, -1.642), (0.09479, 0.2146, -1.651), (0.09947, 0.117, -1.686), (0.06696, 0.1767, -1.697), (0.07266, 0.08182, -1.733), (0.04172, 0.1423, -1.745), (0.2657, 0.2766, -1.39), (0.2364, 0.2416, -1.437), (0.2053, 0.2031, -1.481), (0.1744, 0.1655, -1.526), (0.1434, 0.128, -1.571), (0.1124, 0.09058, -1.616), (0.08054, 0.05233, -1.66), (0.05161, 0.01793, -1.707), (0.2165, 0.2372, -1.358), (0.1854, 0.2032, -1.405), (0.1525, 0.1661, -1.45), (0.12, 0.1299, -1.496), (0.0874, 0.09376, -1.542), (0.05482, 0.05764, -1.587), (0.02141, 0.02122, -1.632), (-0.008685, -0.009916, -1.681), (0.1519, 0.2477, -1.337), (0.1207, 0.2153, -1.386), (0.08767, 0.1799, -1.432), (0.05508, 0.1453, -1.479), (0.02254, 0.1107, -1.526), (-0.01004, 0.07618, -1.574), (-0.04282, 0.04148, -1.621), (-0.07043, 0.01225, -1.672), (0.1102, 0.3022, -1.34), (0.08028, 0.2707, -1.39), (0.0487, 0.2362, -1.438), (0.01762, 0.2025, -1.486), (-0.01338, 0.1688, -1.535), (-0.04437, 0.135, -1.583), (-0.07555, 0.1006, -1.631), (-0.1018, 0.06963, -1.683), (0.1158, 0.3684, -1.365), (0.0878, 0.3369, -1.415), (0.0585, 0.3022, -1.463), (0.02966, 0.2682, -1.512), (0.0008891, 0.2341, -1.561), (-0.02782, 0.2, -1.61), (-0.05713, 0.165, -1.658), (-0.08332, 0.1332, -1.709), (0.1655, 0.4061, -1.397), (0.1389, 0.3749, -1.447), (0.1113, 0.3392, -1.495), (0.0841, 0.3038, -1.542), (0.05696, 0.2685, -1.59), (0.02985, 0.233, -1.638), (0.002089, 0.1967, -1.685), (-0.02306, 0.1636, -1.734), (0.1309, 0.3739, -1.295), (0.1806, 0.4133, -1.326), (0.1447, 0.3762, -1.224), (0.1946, 0.4159, -1.253), (0.1588, 0.3793, -1.152), (0.2091, 0.419, -1.181), (0.1729, 0.3824, -1.081), (0.2235, 0.4222, -1.108), (0.1871, 0.3855, -1.01), (0.2379, 0.4253, -1.035), (0.2012, 0.3885, -0.9391), (0.2523, 0.4285, -0.9629), (0.2153, 0.3916, -0.8679), (0.2667, 0.4316, -0.8903), (0.2295, 0.3947, -0.7968), (0.2811, 0.4348, -0.8177), (0.2436, 0.3978, -0.7256), (0.2956, 0.438, -0.7452), (0.2577, 0.4009, -0.6545), (0.31, 0.4411, -0.6726), (0.2715, 0.4043, -0.5831), (0.3243, 0.4447, -0.5999), (0.2876, 0.4063, -0.5108), (0.3393, 0.4465, -0.5262), (0.3161, 0.3986, -0.4565), (0.359, 0.4242, -0.4596), (0.1254, 0.3074, -1.272), (0.1388, 0.3096, -1.201), (0.1526, 0.3127, -1.132), (0.1665, 0.3157, -1.062), (0.1803, 0.3187, -0.9924), (0.1942, 0.3218, -0.9227), (0.208, 0.3248, -0.853), (0.2218, 0.3278, -0.7833), (0.2357, 0.3308, -0.7136), (0.2495, 0.3339, -0.6439), (0.2629, 0.3368, -0.574), (0.2786, 0.3402, -0.5036), (0.3171, 0.3497, -0.4458), (0.1671, 0.253, -1.27), (0.1804, 0.2553, -1.2), (0.1941, 0.2583, -1.131), (0.2078, 0.2613, -1.062), (0.2216, 0.2643, -0.9926), (0.2353, 0.2673, -0.9235), (0.249, 0.2703, -0.8544), (0.2627, 0.2733, -0.7853), (0.2765, 0.2763, -0.7162), (0.2902, 0.2793, -0.6471), (0.3037, 0.2818, -0.5778), (0.3188, 0.2868, -0.5076), (0.3402, 0.3072, -0.4555), (0.2317, 0.2426, -1.29), (0.2451, 0.2449, -1.22), (0.2589, 0.2479, -1.15), (0.2728, 0.2509, -1.08), (0.2866, 0.2539, -1.011), (0.3005, 0.257, -0.941), (0.3143, 0.26, -0.8713), (0.3282, 0.263, -0.8016), (0.342, 0.266, -0.7319), (0.3558, 0.2691, -0.6622), (0.3698, 0.2716, -0.5924), (0.3835, 0.2763, -0.5217), (0.3894, 0.3056, -0.4582), (0.2813, 0.2823, -1.321), (0.295, 0.2846, -1.25), (0.3091, 0.2876, -1.178), (0.3233, 0.2907, -1.107), (0.3374, 0.2938, -1.036), (0.3515, 0.2969, -0.9649), (0.3657, 0.3, -0.8938), (0.3798, 0.3031, -0.8227), (0.3939, 0.3062, -0.7515), (0.4081, 0.3093, -0.6804), (0.4226, 0.3121, -0.6092), (0.4353, 0.3163, -0.5362), (0.4298, 0.3293, -0.4761), (0.2867, 0.3487, -1.345), (0.301, 0.3511, -1.271), (0.3154, 0.3542, -1.199), (0.3298, 0.3574, -1.126), (0.3442, 0.3605, -1.054), (0.3586, 0.3637, -0.9812), (0.373, 0.3669, -0.9086), (0.3874, 0.37, -0.836), (0.4019, 0.3732, -0.7635), (0.4163, 0.3763, -0.6909), (0.4312, 0.3796, -0.6183), (0.4444, 0.3824, -0.5443), (0.4329, 0.3792, -0.4723), (0.245, 0.4027, -1.346), (0.2594, 0.4056, -1.273), (0.2739, 0.4087, -1.2), (0.2885, 0.4119, -1.127), (0.303, 0.415, -1.053), (0.3175, 0.4182, -0.9802), (0.3321, 0.4214, -0.9071), (0.3466, 0.4246, -0.8339), (0.3611, 0.4277, -0.7608), (0.3756, 0.4309, -0.6876), (0.3904, 0.4345, -0.6144), (0.4044, 0.4361, -0.5394), (0.4065, 0.4222, -0.4774), (0.379, 0.3654, -0.4361), (-0.08578, 0.1293, -1.779), (-0.1066, 0.06508, -1.756), (-0.08518, 0.1286, -1.852), (-0.1064, 0.06422, -1.832), (-0.08525, 0.127, -1.925), (-0.1064, 0.06264, -1.908), (-0.08533, 0.1255, -1.997), (-0.1065, 0.06104, -1.983), (-0.08579, 0.1243, -2.07), (-0.107, 0.05941, -2.059), (-0.08429, 0.1214, -2.144), (-0.1058, 0.0579, -2.136), (-0.06931, 0.1067, -2.202), (-0.08058, 0.05812, -2.206), (-0.02505, 0.1596, -1.802), (-0.02445, 0.159, -1.872), (-0.02454, 0.1575, -1.941), (-0.02462, 0.156, -2.011), (-0.02473, 0.1551, -2.08), (-0.02467, 0.1517, -2.15), (-0.02282, 0.1223, -2.212), (0.03968, 0.1382, -1.811), (0.04027, 0.1377, -1.88), (0.04019, 0.1362, -1.948), (0.04011, 0.1348, -2.016), (0.04038, 0.1337, -2.084), (0.03863, 0.1303, -2.153), (0.02418, 0.1124, -2.206), (0.07048, 0.07769, -1.801), (0.0711, 0.07711, -1.87), (0.07101, 0.07564, -1.94), (0.07093, 0.07417, -2.009), (0.07138, 0.07275, -2.079), (0.06942, 0.07112, -2.149), (0.04125, 0.06739, -2.211), (0.04928, 0.01345, -1.777), (0.04997, 0.01277, -1.85), (0.04988, 0.01126, -1.923), (0.04979, 0.009719, -1.995), (0.0501, 0.007867, -2.068), (0.04845, 0.007664, -2.142), (0.03275, 0.01924, -2.2), (-0.01146, -0.01649, -1.754), (-0.01075, -0.01768, -1.831), (-0.01083, -0.01922, -1.906), (-0.01092, -0.02082, -1.982), (-0.01096, -0.02289, -2.058), (-0.01114, -0.02321, -2.134), (-0.01341, 0.0005734, -2.205), (-0.07571, 0.005023, -1.746), (-0.07553, 0.00361, -1.823), (-0.07555, 0.00206, -1.9), (-0.07565, 0.0004289, -1.977), (-0.07603, -0.001545, -2.054), (-0.07502, -0.001925, -2.133), (-0.06316, 0.01067, -2.196), (-0.01848, 0.06211, -2.232)], [], [(0, 1, 2), (0, 2, 3), (0, 3, 4), (0, 4, 5), (0, 5, 6), (0, 6, 7), (0, 7, 8), (0, 8, 9), (0, 9, 1), (10, 11, 12), (10, 13, 11), (10, 14, 13), (10, 15, 14), (10, 16, 17), (10, 18, 16), (10, 19, 18), (10, 12, 19), (19, 12, 20, 21), (19, 21, 22, 18), (22, 23, 16, 18), (22, 21, 24, 25), (22, 25, 26, 23), (26, 27, 28, 23), (26, 25, 29, 30), (26, 30, 31, 27), (31, 32, 33, 27), (31, 30, 34, 35), (31, 35, 36, 32), (36, 37, 38, 32), (36, 35, 39, 40), (36, 40, 41, 37), (41, 42, 43, 37), (41, 40, 44, 45), (41, 45, 46, 42), (46, 47, 48, 42), (46, 45, 49, 50), (46, 50, 51, 47), (51, 52, 53, 47), (51, 50, 54, 55), (51, 55, 56, 52), (56, 57, 58, 52), (56, 55, 59, 60), (56, 60, 61, 57), (61, 62, 63, 57), (61, 60, 64, 65), (61, 65, 66, 62), (66, 67, 68, 62), (66, 65, 69, 70), (66, 70, 71, 67), (71, 72, 73, 67), (71, 70, 74, 75), (71, 75, 76, 72), (76, 77, 78, 72), (76, 75, 79, 80), (76, 80, 81, 77), (81, 82, 83, 77), (81, 80, 84, 85), (81, 85, 86, 82), (86, 87, 88, 82), (86, 85, 89, 90), (86, 90, 91, 87), (91, 92, 93, 87), (91, 90, 94, 95), (91, 95, 96, 92), (96, 97, 98, 92), (96, 95, 99, 100), (96, 100, 101, 97), (101, 102, 103, 97), (101, 100, 104, 105), (101, 105, 106, 102), (106, 107, 108, 102), (106, 105, 109, 110), (106, 110, 111, 107), (111, 112, 113, 107), (111, 110, 114, 115), (111, 115, 116, 112), (116, 117, 118, 112), (116, 115, 7, 6), (116, 6, 5, 117), (118, 119, 120, 121), (118, 121, 113, 112), (118, 117, 122, 119), (122, 123, 124, 119), (122, 117, 5, 4), (122, 4, 3, 123), (124, 125, 126, 127), (124, 127, 120, 119), (124, 123, 128, 125), (128, 129, 130, 125), (128, 123, 3, 2), (128, 2, 1, 129), (130, 109, 105, 104), (130, 104, 126, 125), (130, 129, 131, 109), (131, 114, 110, 109), (131, 129, 1, 9), (131, 9, 8, 114), (127, 126, 99, 132), (127, 132, 133, 120), (133, 132, 94, 134), (133, 134, 135, 136), (133, 136, 121, 120), (136, 135, 137, 138), (136, 138, 113, 121), (138, 137, 139, 108), (138, 108, 107, 113), (139, 137, 140, 141), (139, 141, 142, 103), (139, 103, 102, 108), (142, 141, 143, 144), (142, 144, 145, 98), (142, 98, 97, 103), (145, 144, 146, 147), (145, 147, 148, 93), (145, 93, 92, 98), (148, 147, 149, 150), (148, 150, 151, 88), (148, 88, 87, 93), (151, 150, 152, 153), (151, 153, 154, 83), (151, 83, 82, 88), (154, 153, 155, 156), (154, 156, 157, 78), (154, 78, 77, 83), (157, 156, 158, 159), (157, 159, 160, 73), (157, 73, 72, 78), (160, 159, 161, 162), (160, 162, 163, 68), (160, 68, 67, 73), (163, 162, 164, 165), (163, 165, 166, 63), (163, 63, 62, 68), (166, 165, 167, 168), (166, 168, 169, 58), (166, 58, 57, 63), (169, 168, 170, 171), (169, 171, 172, 53), (169, 53, 52, 58), (172, 171, 173, 174), (172, 174, 175, 48), (172, 48, 47, 53), (175, 174, 176, 177), (175, 177, 178, 43), (175, 43, 42, 48), (178, 177, 179, 180), (178, 180, 181, 38), (178, 38, 37, 43), (181, 180, 182, 183), (181, 183, 184, 33), (181, 33, 32, 38), (184, 183, 14, 15), (184, 15, 17, 28), (184, 28, 27, 33), (183, 182, 13, 14), (182, 185, 11, 13), (182, 180, 179, 185), (185, 20, 12, 11), (185, 179, 186, 20), (186, 24, 21, 20), (186, 179, 177, 176), (186, 176, 187, 24), (187, 29, 25, 24), (187, 176, 174, 173), (187, 173, 188, 29), (188, 34, 30, 29), (188, 173, 171, 170), (188, 170, 189, 34), (189, 39, 35, 34), (189, 170, 168, 167), (189, 167, 190, 39), (190, 44, 40, 39), (190, 167, 165, 164), (190, 164, 191, 44), (191, 49, 45, 44), (191, 164, 162, 161), (191, 161, 192, 49), (192, 54, 50, 49), (192, 161, 159, 158), (192, 158, 193, 54), (193, 59, 55, 54), (193, 158, 156, 155), (193, 155, 194, 59), (194, 64, 60, 59), (194, 155, 153, 152), (194, 152, 195, 64), (195, 69, 65, 64), (195, 152, 150, 149), (195, 149, 196, 69), (196, 74, 70, 69), (196, 149, 147, 146), (196, 146, 197, 74), (197, 79, 75, 74), (197, 146, 144, 143), (197, 143, 198, 79), (198, 84, 80, 79), (198, 143, 141, 140), (198, 140, 199, 84), (199, 89, 85, 84), (199, 140, 137, 135), (199, 135, 134, 89), (134, 94, 90, 89), (132, 99, 95, 94), (126, 104, 100, 99), (115, 114, 8, 7), (28, 17, 16, 23), (17, 15, 10), (200, 201, 202, 203), (203, 202, 204, 205), (205, 204, 206, 207), (207, 206, 208, 209), (209, 208, 210, 211), (211, 210, 212, 213), (213, 212, 214, 215), (215, 214, 216, 217), (201, 218, 219, 202), (202, 219, 220, 204), (204, 220, 221, 206), (206, 221, 222, 208), (208, 222, 223, 210), (210, 223, 224, 212), (212, 224, 225, 214), (214, 225, 226, 216), (218, 227, 228, 219), (219, 228, 229, 220), (220, 229, 230, 221), (221, 230, 231, 222), (222, 231, 232, 223), (223, 232, 233, 224), (224, 233, 234, 225), (225, 234, 235, 226), (227, 236, 237, 228), (228, 237, 238, 229), (229, 238, 239, 230), (230, 239, 240, 231), (231, 240, 241, 232), (232, 241, 242, 233), (233, 242, 243, 234), (234, 243, 244, 235), (236, 245, 246, 237), (237, 246, 247, 238), (238, 247, 248, 239), (239, 248, 249, 240), (240, 249, 250, 241), (241, 250, 251, 242), (242, 251, 252, 243), (243, 252, 253, 244), (245, 254, 255, 246), (246, 255, 256, 247), (247, 256, 257, 248), (248, 257, 258, 249), (249, 258, 259, 250), (250, 259, 260, 251), (251, 260, 261, 252), (252, 261, 262, 253), (254, 263, 264, 255), (255, 264, 265, 256), (256, 265, 266, 257), (257, 266, 267, 258), (258, 267, 268, 259), (259, 268, 269, 260), (260, 269, 270, 261), (261, 270, 271, 262), (263, 200, 203, 264), (264, 203, 205, 265), (265, 205, 207, 266), (266, 207, 209, 267), (267, 209, 211, 268), (268, 211, 213, 269), (269, 213, 215, 270), (270, 215, 217, 271), (245, 236, 272, 254), (200, 263, 254, 272), (236, 227, 218, 272), (201, 200, 272, 218), (217, 216, 273, 274), (274, 273, 275, 276), (276, 275, 277, 278), (278, 277, 279, 280), (216, 226, 281, 273), (273, 281, 282, 275), (275, 282, 283, 277), (277, 283, 284, 279), (226, 235, 285, 281), (281, 285, 286, 282), (282, 286, 287, 283), (283, 287, 288, 284), (235, 244, 289, 285), (285, 289, 290, 286), (286, 290, 291, 287), (287, 291, 292, 288), (244, 253, 293, 289), (289, 293, 294, 290), (290, 294, 295, 291), (291, 295, 296, 292), (253, 262, 297, 293), (293, 297, 298, 294), (294, 298, 299, 295), (295, 299, 300, 296), (262, 271, 301, 297), (297, 301, 302, 298), (298, 302, 303, 299), (299, 303, 304, 300), (271, 217, 274, 301), (301, 274, 276, 302), (302, 276, 278, 303), (303, 278, 280, 304), (305, 306, 307, 308), (308, 307, 309, 310), (310, 309, 311, 312), (312, 311, 313, 314), (314, 313, 315, 316), (306, 317, 318, 307), (307, 318, 319, 309), (309, 319, 320, 311), (311, 320, 321, 313), (313, 321, 322, 315), (317, 323, 324, 318), (318, 324, 325, 319), (319, 325, 326, 320), (320, 326, 327, 321), (321, 327, 328, 322), (323, 329, 330, 324), (324, 330, 331, 325), (325, 331, 332, 326), (326, 332, 333, 327), (327, 333, 334, 328), (329, 335, 336, 330), (330, 336, 337, 331), (331, 337, 338, 332), (332, 338, 339, 333), (333, 339, 340, 334), (335, 341, 342, 336), (336, 342, 343, 337), (337, 343, 344, 338), (338, 344, 345, 339), (339, 345, 346, 340), (341, 347, 348, 342), (342, 348, 349, 343), (343, 349, 350, 344), (344, 350, 351, 345), (345, 351, 352, 346), (347, 305, 308, 348), (348, 308, 310, 349), (349, 310, 312, 350), (350, 312, 314, 351), (351, 314, 316, 352), (340, 346, 353, 334), (346, 352, 316, 353), (334, 353, 322, 328), (353, 316, 315, 322), (296, 300, 354, 355), (355, 354, 356, 357), (357, 356, 358, 359), (359, 358, 360, 361), (361, 360, 335, 329), (300, 304, 362, 354), (354, 362, 363, 356), (356, 363, 364, 358), (358, 364, 365, 360), (360, 365, 341, 335), (304, 280, 366, 362), (362, 366, 367, 363), (363, 367, 368, 364), (364, 368, 369, 365), (365, 369, 347, 341), (280, 279, 370, 366), (366, 370, 371, 367), (367, 371, 372, 368), (368, 372, 373, 369), (369, 373, 305, 347), (279, 284, 374, 370), (370, 374, 375, 371), (371, 375, 376, 372), (372, 376, 377, 373), (373, 377, 306, 305), (284, 288, 378, 374), (374, 378, 379, 375), (375, 379, 380, 376), (376, 380, 381, 377), (377, 381, 317, 306), (288, 292, 382, 378), (378, 382, 383, 379), (379, 383, 384, 380), (380, 384, 385, 381), (381, 385, 323, 317), (292, 296, 355, 382), (382, 355, 357, 383), (383, 357, 359, 384), (384, 359, 361, 385), (385, 361, 329, 323), (386, 387, 388, 389), (389, 388, 390, 391), (391, 390, 392, 393), (393, 392, 394, 395), (395, 394, 396, 397), (397, 396, 398, 399), (399, 398, 400, 401), (401, 400, 402, 403), (403, 402, 404, 405), (405, 404, 406, 407), (407, 406, 408, 409), (409, 408, 410, 411), (411, 410, 412, 413), (413, 412, 414, 415), (415, 414, 416, 417), (387, 418, 419, 388), (388, 419, 420, 390), (390, 420, 421, 392), (392, 421, 422, 394), (394, 422, 423, 396), (396, 423, 424, 398), (398, 424, 425, 400), (400, 425, 426, 402), (402, 426, 427, 404), (404, 427, 428, 406), (406, 428, 429, 408), (408, 429, 430, 410), (410, 430, 431, 412), (412, 431, 432, 414), (414, 432, 433, 416), (418, 434, 435, 419), (419, 435, 436, 420), (420, 436, 437, 421), (421, 437, 438, 422), (422, 438, 439, 423), (423, 439, 440, 424), (424, 440, 441, 425), (425, 441, 442, 426), (426, 442, 443, 427), (427, 443, 444, 428), (428, 444, 445, 429), (429, 445, 446, 430), (430, 446, 447, 431), (431, 447, 448, 432), (432, 448, 449, 433), (434, 450, 451, 435), (435, 451, 452, 436), (436, 452, 453, 437), (437, 453, 454, 438), (438, 454, 455, 439), (439, 455, 456, 440), (440, 456, 457, 441), (441, 457, 458, 442), (442, 458, 459, 443), (443, 459, 460, 444), (444, 460, 461, 445), (445, 461, 462, 446), (446, 462, 463, 447), (447, 463, 464, 448), (448, 464, 465, 449), (450, 466, 467, 451), (451, 467, 468, 452), (452, 468, 469, 453), (453, 469, 470, 454), (454, 470, 471, 455), (455, 471, 472, 456), (456, 472, 473, 457), (457, 473, 474, 458), (458, 474, 475, 459), (459, 475, 476, 460), (460, 476, 477, 461), (461, 477, 478, 462), (462, 478, 479, 463), (463, 479, 480, 464), (464, 480, 481, 465), (466, 482, 483, 467), (467, 483, 484, 468), (468, 484, 485, 469), (469, 485, 486, 470), (470, 486, 487, 471), (471, 487, 488, 472), (472, 488, 489, 473), (473, 489, 490, 474), (474, 490, 491, 475), (475, 491, 492, 476), (476, 492, 493, 477), (477, 493, 494, 478), (478, 494, 495, 479), (479, 495, 496, 480), (480, 496, 497, 481), (482, 498, 499, 483), (483, 499, 500, 484), (484, 500, 501, 485), (485, 501, 502, 486), (486, 502, 503, 487), (487, 503, 504, 488), (488, 504, 505, 489), (489, 505, 506, 490), (490, 506, 507, 491), (491, 507, 508, 492), (492, 508, 509, 493), (493, 509, 510, 494), (494, 510, 511, 495), (495, 511, 512, 496), (496, 512, 513, 497), (498, 386, 389, 499), (499, 389, 391, 500), (500, 391, 393, 501), (501, 393, 395, 502), (502, 395, 397, 503), (503, 397, 399, 504), (504, 399, 401, 505), (505, 401, 403, 506), (506, 403, 405, 507), (507, 405, 407, 508), (508, 407, 409, 509), (509, 409, 411, 510), (510, 411, 413, 511), (511, 413, 415, 512), (512, 415, 417, 513), (466, 450, 514, 482), (386, 498, 482, 514), (450, 434, 418, 514), (387, 386, 514, 418), (417, 416, 515, 516), (516, 515, 517, 518), (518, 517, 519, 520), (520, 519, 521, 522), (522, 521, 523, 524), (524, 523, 525, 526), (526, 525, 527, 528), (528, 527, 529, 530), (530, 529, 531, 532), (532, 531, 533, 534), (534, 533, 535, 536), (536, 535, 537, 538), (538, 537, 539, 540), (540, 539, 541, 542), (416, 433, 543, 515), (515, 543, 544, 517), (517, 544, 545, 519), (519, 545, 546, 521), (521, 546, 547, 523), (523, 547, 548, 525), (525, 548, 549, 527), (527, 549, 550, 529), (529, 550, 551, 531), (531, 551, 552, 533), (533, 552, 553, 535), (535, 553, 554, 537), (537, 554, 555, 539), (539, 555, 556, 541), (433, 449, 557, 543), (543, 557, 558, 544), (544, 558, 559, 545), (545, 559, 560, 546), (546, 560, 561, 547), (547, 561, 562, 548), (548, 562, 563, 549), (549, 563, 564, 550), (550, 564, 565, 551), (551, 565, 566, 552), (552, 566, 567, 553), (553, 567, 568, 554), (554, 568, 569, 555), (555, 569, 570, 556), (449, 465, 571, 557), (557, 571, 572, 558), (558, 572, 573, 559), (559, 573, 574, 560), (560, 574, 575, 561), (561, 575, 576, 562), (562, 576, 577, 563), (563, 577, 578, 564), (564, 578, 579, 565), (565, 579, 580, 566), (566, 580, 581, 567), (567, 581, 582, 568), (568, 582, 583, 569), (569, 583, 584, 570), (465, 481, 585, 571), (571, 585, 586, 572), (572, 586, 587, 573), (573, 587, 588, 574), (574, 588, 589, 575), (575, 589, 590, 576), (576, 590, 591, 577), (577, 591, 592, 578), (578, 592, 593, 579), (579, 593, 594, 580), (580, 594, 595, 581), (581, 595, 596, 582), (582, 596, 597, 583), (583, 597, 598, 584), (481, 497, 599, 585), (585, 599, 600, 586), (586, 600, 601, 587), (587, 601, 602, 588), (588, 602, 603, 589), (589, 603, 604, 590), (590, 604, 605, 591), (591, 605, 606, 592), (592, 606, 607, 593), (593, 607, 608, 594), (594, 608, 609, 595), (595, 609, 610, 596), (596, 610, 611, 597), (597, 611, 612, 598), (497, 513, 613, 599), (599, 613, 614, 600), (600, 614, 615, 601), (601, 615, 616, 602), (602, 616, 617, 603), (603, 617, 618, 604), (604, 618, 619, 605), (605, 619, 620, 606), (606, 620, 621, 607), (607, 621, 622, 608), (608, 622, 623, 609), (609, 623, 624, 610), (610, 624, 625, 611), (611, 625, 626, 612), (513, 417, 516, 613), (613, 516, 518, 614), (614, 518, 520, 615), (615, 520, 522, 616), (616, 522, 524, 617), (617, 524, 526, 618), (618, 526, 528, 619), (619, 528, 530, 620), (620, 530, 532, 621), (621, 532, 534, 622), (622, 534, 536, 623), (623, 536, 538, 624), (624, 538, 540, 625), (625, 540, 542, 626), (598, 612, 627, 584), (612, 626, 542, 627), (584, 627, 556, 570), (627, 542, 541, 556), (628, 629, 630, 631), (631, 630, 632, 633), (633, 632, 634, 635), (635, 634, 636, 637), (637, 636, 638, 639), (639, 638, 640, 641), (641, 640, 642, 643), (629, 644, 645, 630), (630, 645, 646, 632), (632, 646, 647, 634), (634, 647, 648, 636), (636, 648, 649, 638), (638, 649, 650, 640), (640, 650, 651, 642), (644, 652, 653, 645), (645, 653, 654, 646), (646, 654, 655, 647), (647, 655, 656, 648), (648, 656, 657, 649), (649, 657, 658, 650), (650, 658, 659, 651), (652, 660, 661, 653), (653, 661, 662, 654), (654, 662, 663, 655), (655, 663, 664, 656), (656, 664, 665, 657), (657, 665, 666, 658), (658, 666, 667, 659), (660, 668, 669, 661), (661, 669, 670, 662), (662, 670, 671, 663), (663, 671, 672, 664), (664, 672, 673, 665), (665, 673, 674, 666), (666, 674, 675, 667), (668, 676, 677, 669), (669, 677, 678, 670), (670, 678, 679, 671), (671, 679, 680, 672), (672, 680, 681, 673), (673, 681, 682, 674), (674, 682, 683, 675), (676, 684, 685, 677), (677, 685, 686, 678), (678, 686, 687, 679), (679, 687, 688, 680), (680, 688, 689, 681), (681, 689, 690, 682), (682, 690, 691, 683), (684, 628, 631, 685), (685, 631, 633, 686), (686, 633, 635, 687), (687, 635, 637, 688), (688, 637, 639, 689), (689, 639, 641, 690), (690, 641, 643, 691), (684, 676, 692, 693), (693, 692, 694, 695), (695, 694, 696, 697), (697, 696, 698, 699), (699, 698, 700, 701), (701, 700, 702, 703), (703, 702, 704, 705), (705, 704, 706, 707), (707, 706, 708, 709), (709, 708, 710, 711), (711, 710, 712, 713), (713, 712, 714, 715), (715, 714, 716, 717), (676, 668, 718, 692), (692, 718, 719, 694), (694, 719, 720, 696), (696, 720, 721, 698), (698, 721, 722, 700), (700, 722, 723, 702), (702, 723, 724, 704), (704, 724, 725, 706), (706, 725, 726, 708), (708, 726, 727, 710), (710, 727, 728, 712), (712, 728, 729, 714), (714, 729, 730, 716), (668, 660, 731, 718), (718, 731, 732, 719), (719, 732, 733, 720), (720, 733, 734, 721), (721, 734, 735, 722), (722, 735, 736, 723), (723, 736, 737, 724), (724, 737, 738, 725), (725, 738, 739, 726), (726, 739, 740, 727), (727, 740, 741, 728), (728, 741, 742, 729), (729, 742, 743, 730), (660, 652, 744, 731), (731, 744, 745, 732), (732, 745, 746, 733), (733, 746, 747, 734), (734, 747, 748, 735), (735, 748, 749, 736), (736, 749, 750, 737), (737, 750, 751, 738), (738, 751, 752, 739), (739, 752, 753, 740), (740, 753, 754, 741), (741, 754, 755, 742), (742, 755, 756, 743), (652, 644, 757, 744), (744, 757, 758, 745), (745, 758, 759, 746), (746, 759, 760, 747), (747, 760, 761, 748), (748, 761, 762, 749), (749, 762, 763, 750), (750, 763, 764, 751), (751, 764, 765, 752), (752, 765, 766, 753), (753, 766, 767, 754), (754, 767, 768, 755), (755, 768, 769, 756), (644, 629, 770, 757), (757, 770, 771, 758), (758, 771, 772, 759), (759, 772, 773, 760), (760, 773, 774, 761), (761, 774, 775, 762), (762, 775, 776, 763), (763, 776, 777, 764), (764, 777, 778, 765), (765, 778, 779, 766), (766, 779, 780, 767), (767, 780, 781, 768), (768, 781, 782, 769), (629, 628, 783, 770), (770, 783, 784, 771), (771, 784, 785, 772), (772, 785, 786, 773), (773, 786, 787, 774), (774, 787, 788, 775), (775, 788, 789, 776), (776, 789, 790, 777), (777, 790, 791, 778), (778, 791, 792, 779), (779, 792, 793, 780), (780, 793, 794, 781), (781, 794, 795, 782), (628, 684, 693, 783), (783, 693, 695, 784), (784, 695, 697, 785), (785, 697, 699, 786), (786, 699, 701, 787), (787, 701, 703, 788), (788, 703, 705, 789), (789, 705, 707, 790), (790, 707, 709, 791), (791, 709, 711, 792), (792, 711, 713, 793), (793, 713, 715, 794), (794, 715, 717, 795), (769, 782, 796, 756), (782, 795, 717, 796), (756, 796, 730, 743), (796, 717, 716, 730), (675, 683, 797, 798), (798, 797, 799, 800), (800, 799, 801, 802), (802, 801, 803, 804), (804, 803, 805, 806), (806, 805, 807, 808), (808, 807, 809, 810), (683, 691, 811, 797), (797, 811, 812, 799), (799, 812, 813, 801), (801, 813, 814, 803), (803, 814, 815, 805), (805, 815, 816, 807), (807, 816, 817, 809), (691, 643, 818, 811), (811, 818, 819, 812), (812, 819, 820, 813), (813, 820, 821, 814), (814, 821, 822, 815), (815, 822, 823, 816), (816, 823, 824, 817), (643, 642, 825, 818), (818, 825, 826, 819), (819, 826, 827, 820), (820, 827, 828, 821), (821, 828, 829, 822), (822, 829, 830, 823), (823, 830, 831, 824), (642, 651, 832, 825), (825, 832, 833, 826), (826, 833, 834, 827), (827, 834, 835, 828), (828, 835, 836, 829), (829, 836, 837, 830), (830, 837, 838, 831), (651, 659, 839, 832), (832, 839, 840, 833), (833, 840, 841, 834), (834, 841, 842, 835), (835, 842, 843, 836), (836, 843, 844, 837), (837, 844, 845, 838), (659, 667, 846, 839), (839, 846, 847, 840), (840, 847, 848, 841), (841, 848, 849, 842), (842, 849, 850, 843), (843, 850, 851, 844), (844, 851, 852, 845), (667, 675, 798, 846), (846, 798, 800, 847), (847, 800, 802, 848), (848, 802, 804, 849), (849, 804, 806, 850), (850, 806, 808, 851), (851, 808, 810, 852), (838, 845, 853, 831), (845, 852, 810, 853), (831, 853, 817, 824), (853, 810, 809, 817)])
me_group17521.use_remesh_preserve_volume = False
me_group17521.use_remesh_preserve_attributes = False
me_group17521.use_mirror_vertex_groups = False
me_group17521.update()
me_group17476 = bpy.data.meshes.new('Group17476')
me_group17476.from_pydata([(-1.0, -1e-06, 1.391), (-0.9239, -1e-06, 1.774), (-0.8536, 0.3536, 1.774), (-0.9239, 0.3827, 1.391), (-0.7071, -1e-06, 2.098), (-0.6533, 0.2706, 2.098), (-0.3827, -1e-06, 2.315), (-0.3536, 0.1464, 2.315), (-0.6533, 0.6533, 1.774), (-0.7071, 0.7071, 1.391), (-0.5, 0.5, 2.098), (-0.2706, 0.2706, 2.315), (-0.3536, 0.8536, 1.774), (-0.3827, 0.9239, 1.391), (-0.2706, 0.6533, 2.098), (-0.1464, 0.3536, 2.315), (0.0, 0.9239, 1.774), (0.0, 1.0, 1.391), (0.0, 0.7071, 2.098), (0.0, 0.3827, 2.315), (0.3536, 0.8536, 1.774), (0.3827, 0.9239, 1.391), (0.2706, 0.6533, 2.098), (0.1464, 0.3536, 2.315), (0.6533, 0.6533, 1.774), (0.7071, 0.7071, 1.391), (0.5, 0.5, 2.098), (0.2706, 0.2706, 2.315), (0.8536, 0.3536, 1.774), (0.9239, 0.3827, 1.391), (0.6533, 0.2706, 2.098), (0.3536, 0.1464, 2.315), (0.9239, -1e-06, 1.774), (1.0, -1e-06, 1.391), (0.7071, -2e-06, 2.098), (0.3827, -2e-06, 2.315), (0.8536, -0.3536, 1.774), (0.9239, -0.3827, 1.391), (0.6533, -0.2706, 2.098), (0.3536, -0.1464, 2.315), (0.6533, -0.6533, 1.774), (0.7071, -0.7071, 1.391), (0.5, -0.5, 2.098), (0.2706, -0.2706, 2.315), (0.3536, -0.8536, 1.774), (0.3827, -0.9239, 1.391), (0.2706, -0.6533, 2.098), (0.1464, -0.3536, 2.315), (-1e-06, -0.9239, 1.774), (-1e-06, -1.0, 1.391), (0.0, -0.7071, 2.098), (0.0, -0.3827, 2.315), (-0.3536, -0.8536, 1.774), (-0.3827, -0.9239, 1.391), (-0.2706, -0.6533, 2.098), (-0.1464, -0.3536, 2.315), (-0.6533, -0.6533, 1.774), (-0.7071, -0.7071, 1.391), (-0.5, -0.5, 2.098), (-0.2706, -0.2706, 2.315), (-0.8536, -0.3536, 1.774), (-0.9239, -0.3827, 1.391), (-0.6533, -0.2706, 2.098), (-0.3536, -0.1464, 2.315), (0.0, -2e-06, 2.391), (-1.0, -1e-06, 1.0), (-0.9239, -0.3827, 1.0), (0.0, 1.0, -0.3749), (0.0, 1.0, 1.0), (0.3827, 0.9239, 1.0), (0.3827, 0.9239, -0.3749), (0.7071, 0.7071, 1.0), (0.7071, 0.7071, -0.3749), (0.9239, 0.3827, 1.0), (0.9239, 0.3827, -0.3749), (1.0, -1e-06, 1.0), (1.0, 1.084e-06, -0.3749), (0.9239, -0.3827, 1.0), (0.9239, -0.3827, -0.3749), (0.7071, -0.7071, 1.0), (0.7071, -0.7071, -0.3749), (0.3827, -0.9239, 1.0), (0.3827, -0.9239, -0.3749), (0.0, -1.0, 1.0), (0.0, -1.0, -0.3749), (-0.3827, -0.9239, 1.0), (-0.3827, -0.9239, -0.3749), (-0.7071, -0.7071, 1.0), (-0.7071, -0.7071, -0.3749), (-0.9239, -0.3827, -0.3749), (-1.0, 1.084e-06, -0.3749), (-0.9239, 0.3827, 1.0), (-0.9239, 0.3827, -0.3749), (-0.7071, 0.7071, 1.0), (-0.7071, 0.7071, -0.3749), (-0.3827, 0.9239, 1.0), (-0.3827, 0.9239, -0.3749), (-0.7831, -0.7831, -0.3749), (-0.4238, -1.023, -0.3749), (0.7831, 0.7831, -0.3749), (0.4238, 1.023, -0.3749), (-1.023, 0.4238, -0.3749), (-1.108, 1.084e-06, -0.3749), (1.023, -0.4238, -0.3749), (1.108, 1.084e-06, -0.3749), (0.0, 1.108, -0.3749), (-0.4238, 1.023, -0.3749), (0.0, -1.108, -0.3749), (0.4238, -1.023, -0.3749), (-1.023, -0.4238, -0.3749), (1.023, 0.4238, -0.3749), (-0.7831, 0.7831, -0.3749), (0.7831, -0.7831, -0.3749), (-0.4238, -1.023, -1.011), (0.0, -1.108, -1.011), (0.4238, -1.023, -1.011), (0.7831, -0.7831, -1.011), (1.023, -0.4238, -1.011), (1.108, 1e-06, -1.011), (0.0, 1.108, -1.011), (-0.4238, 1.023, -1.011), (1.023, 0.4238, -1.011), (0.7831, 0.7831, -1.011), (-0.7831, 0.7831, -1.011), (-1.023, 0.4238, -1.011), (0.4238, 1.023, -1.011), (-1.108, 1e-06, -1.011), (-1.023, -0.4238, -1.011), (-0.7831, -0.7831, -1.011), (-0.6937, -0.6937, -1.151), (-0.3754, -0.9063, -1.151), (0.0, -0.981, -1.151), (0.3754, -0.9063, -1.151), (0.6937, -0.6937, -1.151), (0.9063, -0.3754, -1.151), (0.981, 1e-06, -1.151), (0.9063, 0.3754, -1.151), (-0.3754, 0.9063, -1.151), (-0.6937, 0.6937, -1.151), (0.6937, 0.6937, -1.151), (0.3754, 0.9063, -1.151), (-0.9063, 0.3754, -1.151), (-0.981, 1e-06, -1.151), (-0.9063, -0.3754, -1.151), (0.0, 0.981, -1.151), (-0.6829, -0.2829, -0.9829), (-0.5227, -0.5227, -0.9829), (-0.2829, -0.6829, -0.9829), (0.0, -0.7392, -0.9829), (0.2829, -0.6829, -0.9829), (0.5227, -0.5227, -0.9829), (0.6829, -0.2829, -0.9829), (0.7392, 1e-06, -0.9829), (0.0, 0.7392, -0.9829), (-0.2829, 0.6829, -0.9829), (0.6829, 0.2829, -0.9829), (0.5227, 0.5227, -0.9829), (-0.5227, 0.5227, -0.9829), (-0.6829, 0.2829, -0.9829), (0.2829, 0.6829, -0.9829), (-0.7392, 1e-06, -0.9829)], [], [(0, 1, 2, 3), (1, 4, 5, 2), (4, 6, 7, 5), (3, 2, 8, 9), (2, 5, 10, 8), (5, 7, 11, 10), (9, 8, 12, 13), (8, 10, 14, 12), (10, 11, 15, 14), (13, 12, 16, 17), (12, 14, 18, 16), (14, 15, 19, 18), (17, 16, 20, 21), (16, 18, 22, 20), (18, 19, 23, 22), (21, 20, 24, 25), (20, 22, 26, 24), (22, 23, 27, 26), (25, 24, 28, 29), (24, 26, 30, 28), (26, 27, 31, 30), (29, 28, 32, 33), (28, 30, 34, 32), (30, 31, 35, 34), (33, 32, 36, 37), (32, 34, 38, 36), (34, 35, 39, 38), (37, 36, 40, 41), (36, 38, 42, 40), (38, 39, 43, 42), (41, 40, 44, 45), (40, 42, 46, 44), (42, 43, 47, 46), (45, 44, 48, 49), (44, 46, 50, 48), (46, 47, 51, 50), (49, 48, 52, 53), (48, 50, 54, 52), (50, 51, 55, 54), (53, 52, 56, 57), (52, 54, 58, 56), (54, 55, 59, 58), (57, 56, 60, 61), (56, 58, 62, 60), (58, 59, 63, 62), (6, 64, 7), (7, 64, 11), (11, 64, 15), (15, 64, 19), (19, 64, 23), (23, 64, 27), (27, 64, 31), (31, 64, 35), (35, 64, 39), (39, 64, 43), (43, 64, 47), (47, 64, 51), (51, 64, 55), (55, 64, 59), (59, 64, 63), (0, 65, 66, 61), (1, 0, 61, 60), (60, 62, 4, 1), (62, 63, 6, 4), (63, 64, 6), (67, 68, 69, 70), (70, 69, 71, 72), (72, 71, 73, 74), (74, 73, 75, 76), (76, 75, 77, 78), (78, 77, 79, 80), (80, 79, 81, 82), (82, 81, 83, 84), (84, 83, 85, 86), (86, 85, 87, 88), (88, 87, 66, 89), (89, 66, 65, 90), (90, 65, 91, 92), (92, 91, 93, 94), (94, 93, 95, 96), (96, 95, 68, 67), (9, 93, 91, 3), (17, 68, 95, 13), (13, 95, 93, 9), (21, 69, 68, 17), (25, 71, 69, 21), (29, 73, 71, 25), (33, 75, 73, 29), (37, 77, 75, 33), (41, 79, 77, 37), (45, 81, 79, 41), (49, 83, 81, 45), (53, 85, 83, 49), (57, 87, 85, 53), (61, 66, 87, 57), (65, 0, 3, 91), (86, 88, 97, 98), (70, 72, 99, 100), (90, 92, 101, 102), (76, 78, 103, 104), (96, 67, 105, 106), (67, 70, 100, 105), (82, 84, 107, 108), (88, 89, 109, 97), (72, 74, 110, 99), (92, 94, 111, 101), (78, 80, 112, 103), (84, 86, 98, 107), (89, 90, 102, 109), (74, 76, 104, 110), (94, 96, 106, 111), (80, 82, 108, 112), (107, 98, 113, 114), (112, 108, 115, 116), (104, 103, 117, 118), (106, 105, 119, 120), (99, 110, 121, 122), (101, 111, 123, 124), (105, 100, 125, 119), (109, 102, 126, 127), (98, 97, 128, 113), (108, 107, 114, 115), (103, 112, 116, 117), (110, 104, 118, 121), (111, 106, 120, 123), (100, 99, 122, 125), (102, 101, 124, 126), (97, 109, 127, 128), (113, 128, 129, 130), (115, 114, 131, 132), (117, 116, 133, 134), (121, 118, 135, 136), (123, 120, 137, 138), (125, 122, 139, 140), (126, 124, 141, 142), (128, 127, 143, 129), (114, 113, 130, 131), (116, 115, 132, 133), (118, 117, 134, 135), (120, 119, 144, 137), (122, 121, 136, 139), (124, 123, 138, 141), (119, 125, 140, 144), (127, 126, 142, 143), (129, 143, 145, 146), (131, 130, 147, 148), (133, 132, 149, 150), (135, 134, 151, 152), (137, 144, 153, 154), (139, 136, 155, 156), (141, 138, 157, 158), (144, 140, 159, 153), (143, 142, 160, 145), (130, 129, 146, 147), (132, 131, 148, 149), (134, 133, 150, 151), (136, 135, 152, 155), (138, 137, 154, 157), (140, 139, 156, 159), (142, 141, 158, 160)])
me_group17476.use_remesh_preserve_volume = False
me_group17476.use_remesh_preserve_attributes = False
me_group17476.use_mirror_vertex_groups = False
me_group17476.update()

# ---- objects
ob_arm = bpy.data.objects.new('Arm', me_group17566)
ob_blade = bpy.data.objects.new('Blade', me_group17581)
ob_engine = bpy.data.objects.new('Engine', me_group17521)
ob_capsule = bpy.data.objects.new('Capsule', me_group17476)

# ---- transforms, parenting, visibility, modifiers, constraints
ob_arm.location = (0.0, 0.0, 0.0)
ob_arm.rotation_euler = (1.571, -0.0, 0.0)
ob_arm.lineart.crease_threshold = 0.0
ob_blade.location = (0.0, 0.0, 0.0)
ob_blade.rotation_euler = (1.571, -0.0, 0.0)
ob_blade.lineart.crease_threshold = 0.0
ob_engine.location = (0.0, 0.0, 0.0)
ob_engine.rotation_euler = (1.571, -0.0, 0.0)
ob_engine.lineart.crease_threshold = 0.0
ob_capsule.location = (0.0, 0.0, 0.0)
ob_capsule.rotation_euler = (1.571, -0.0, 0.0)
ob_capsule.lineart.crease_threshold = 0.0

# ---- collection membership
col_collection_1.objects.link(ob_arm)
col_collection_1.objects.link(ob_blade)
col_collection_1.objects.link(ob_engine)
col_collection_1.objects.link(ob_capsule)

# ---- scene / render settings (as saved in the file)
scene.frame_start = 1; scene.frame_end = 250; scene.frame_set(0)
scene.render.engine = 'BLENDER_EEVEE_NEXT'
scene.render.resolution_percentage = 50
scene.render.dither_intensity = 0.0
scene.cycles.use_denoising = False
scene.cycles.samples = 10
scene.cycles.sampling_pattern = 'TABULATED_SOBOL'
scene.cycles.light_sampling_threshold = 0.0
scene.cycles.use_adaptive_sampling = False
scene.cycles.use_light_tree = False
scene.cycles.blur_glossy = 0.0
scene.cycles.volume_bounces = 1
scene.cycles.pixel_filter_type = 'GAUSSIAN'
scene.cycles.sample_clamp_indirect = 0.0
scene.view_settings.view_transform = 'Standard'
bpy.context.view_layer.update()

# ---- added for rendering (the .blend has no active camera and no usable light): camera, sun
cam_auto = bpy.data.cameras.new('AutoCamera')
cam_auto.lens = 50.0
cam_auto.sensor_width = 36.0
cam_auto.clip_end = 1000.0
ob_auto_camera = bpy.data.objects.new('AutoCamera', cam_auto)
scene.collection.objects.link(ob_auto_camera)
ob_auto_camera.location = (6.02292, -7.00229, 4.56274)
ob_auto_camera.rotation_euler = (1.09748, -7.21219e-08, 0.694738)
scene.camera = ob_auto_camera
light_auto_sun = bpy.data.lights.new('AutoSun', 'SUN')
light_auto_sun.energy = 3.0
light_auto_sun.angle = 0.0523599
ob_auto_sun = bpy.data.objects.new('AutoSun', light_auto_sun)
scene.collection.objects.link(ob_auto_sun)
ob_auto_sun.rotation_euler = (0.872665, 0.174533, 0.523599)
bpy.context.view_layer.update()
